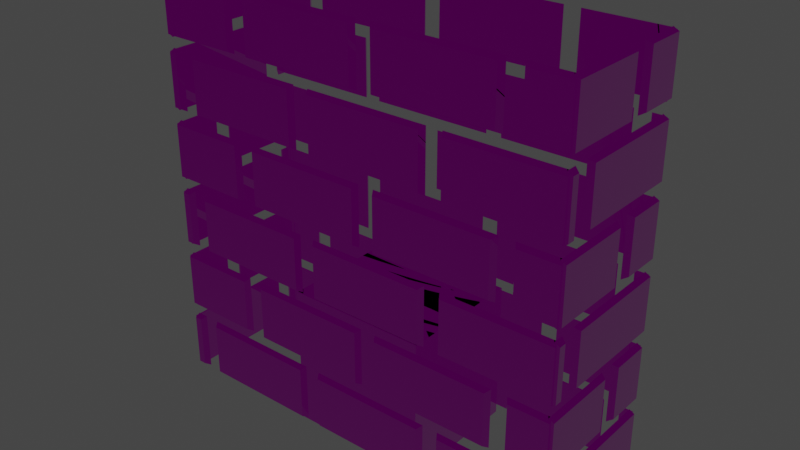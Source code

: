 # Source: secret_wall.blend  (saved by Blender 3.6.11; exported with 4.5.12 LTS)
import bpy
from mathutils import Matrix  # noqa: F401  (used for matrix-valued properties, if any)

bpy.ops.wm.read_factory_settings(use_empty=True)
scene = bpy.context.scene
scene.name = 'Scene'

# ---- collections
col_collection = bpy.data.collections.new('Collection'); scene.collection.children.link(col_collection)

# ---- images (referenced by path relative to the original .blend; pixels are not part of the script)
import os
ASSET_DIR = os.environ.get("B2B_ASSET_DIR", "")  # directory of the original .blend (textures are referenced by path, not embedded)
HERE = os.path.dirname(os.path.abspath(__file__))  # packed textures are extracted next to this script under _unpacked/

def load_image(name, relpath, width, height, colorspace="sRGB"):
    """Load a texture the original file referenced (path relative to the .blend, or extracted next to this script)."""
    p = next((c for c in (os.path.join(HERE, relpath), os.path.join(ASSET_DIR, relpath)) if relpath and os.path.exists(c)), "")
    if p:
        img = bpy.data.images.load(p, check_existing=True)
        img.name = name
    else:  # same state as the original file: an image datablock whose file is absent (Cycles renders it pink)
        img = bpy.data.images.new(name, width, height)
        img.source = "FILE"
        img.filepath = "//" + (relpath or name)
    img.colorspace_settings.name = colorspace
    return img
img_tileset1_diffuse_png = load_image('tileset1_diffuse.png', 'tileset1_diffuse.png', 1024, 1024, 'sRGB')
img_tileset1_occlusionroughnessmetallic_png = load_image('tileset1_occlusionRoughnessMetallic.png', 'tileset1_occlusionRoughnessMetallic.png', 1024, 1024, 'Linear Rec.709')
img_tileset1_normal_png = load_image('tileset1_normal.png', 'tileset1_normal.png', 1024, 1024, 'Linear Rec.709')

# ---- materials (node trees are filled in below, after node groups)
mat_material_002 = bpy.data.materials.new('Material.002')
mat_material_002.use_backface_culling = True
mat_material_002.use_transparent_shadow = False

# ---- material node trees
mat_material_002.use_nodes = True; mat_material_002.node_tree.nodes.clear()
_N = mat_material_002.node_tree.nodes; _L = mat_material_002.node_tree.links
n0 = _N.new('ShaderNodeBsdfPrincipled'); n0.name = 'Principled BSDF'; n0.location = (10, 300)
n0.distribution = 'GGX'
n0.subsurface_method = 'RANDOM_WALK_SKIN'
n0.inputs[3].default_value = 1.45
n0.inputs[27].default_value = (0.0, 0.0, 0.0, 1.0)
n0.inputs[28].default_value = 1.0
n1 = _N.new('ShaderNodeOutputMaterial'); n1.name = 'Material Output'; n1.location = (300, 300)
n2 = _N.new('ShaderNodeTexImage'); n2.name = 'Image Texture'; n2.location = (-500, 279)
n2.image = img_tileset1_diffuse_png
n3 = _N.new('ShaderNodeTexImage'); n3.name = 'Image Texture.001'; n3.location = (-817, -62)
n3.image = img_tileset1_occlusionroughnessmetallic_png
n4 = _N.new('ShaderNodeSeparateColor'); n4.name = 'Separate Color'; n4.location = (-366, -45)
n5 = _N.new('ShaderNodeTexImage'); n5.name = 'Image Texture.002'; n5.location = (-625, -388)
n5.image = img_tileset1_normal_png
n6 = _N.new('ShaderNodeNormalMap'); n6.name = 'Normal Map'; n6.location = (-220, -327)
_L.new(n0.outputs[0], n1.inputs[0])
_L.new(n2.outputs[0], n0.inputs[0])
_L.new(n3.outputs[0], n4.inputs[0])
_L.new(n4.outputs[1], n0.inputs[2])
_L.new(n4.outputs[2], n0.inputs[1])
_L.new(n6.outputs[0], n0.inputs[5])
_L.new(n5.outputs[0], n6.inputs[1])
n1.is_active_output = True

# ---- world
world_world = bpy.data.worlds.new('World'); scene.world = world_world
world_world.use_nodes = True; world_world.node_tree.nodes.clear()
_N = world_world.node_tree.nodes; _L = world_world.node_tree.links
n0 = _N.new('ShaderNodeOutputWorld'); n0.name = 'World Output'; n0.location = (300, 300)
n1 = _N.new('ShaderNodeBackground'); n1.name = 'Background'; n1.location = (10, 300)
n1.inputs[0].default_value = (0.05088, 0.05088, 0.05088, 1.0)
_L.new(n1.outputs[0], n0.inputs[0])
n0.is_active_output = True
world_world.color = (0.05088, 0.05088, 0.05088)
world_world.use_sun_shadow = False
world_world.sun_shadow_jitter_overblur = 0.0

# ---- meshes
me_plane_043 = bpy.data.meshes.new('Plane.043')
me_plane_043.from_pydata([(-0.5, 0.4552, -5.96e-08), (-0.5, -0.4552, -5.96e-08), (-0.5, 0.4552, 1.0), (-0.5, -0.4552, 1.0), (0.5, -0.4552, -1.192e-07), (0.5, -0.4552, 1.0), (0.5, 0.4552, -5.96e-08), (0.5, 0.4552, 1.0)], [], [(1, 3, 2, 0), (5, 3, 1, 4), (0, 2, 7, 6), (6, 7, 5, 4), (3, 5, 7, 2), (0, 6, 4, 1)])
_uv = me_plane_043.uv_layers.new(name='UVMap')
_uv.uv.foreach_set('vector', [0.2504, 0.8754, 0.2504, 0.9996, 0.3746, 0.9996, 0.3746, 0.8754, 0.3746, 0.9996, 0.2504, 0.9996, 0.2504, 0.8754, 0.3746, 0.8754, 0.2504, 0.8754, 0.2504, 0.9996, 0.3746, 0.9996, 0.3746, 0.8754, 0.3746, 0.8754, 0.3746, 0.9996, 0.2504, 0.9996, 0.2504, 0.8754, 0.2505, 0.8755, 0.3745, 0.8755, 0.3745, 0.9995, 0.2505, 0.9995, 0.2505, 0.9995, 0.3745, 0.9995, 0.3745, 0.8755, 0.2505, 0.8755])
me_plane_043.materials.append(mat_material_002)
me_plane_043.update()
me_plane_046 = bpy.data.meshes.new('Plane.046')
me_plane_046.from_pydata([(-1.481, 0.4214, 0.4597), (-1.481, 0.4214, 0.04027), (-1.519, 0.4455, 0.4388), (-1.519, 0.4455, 0.06124), (-1.481, 0.3086, 0.4597), (-1.481, 0.3086, 0.04027), (-1.519, 0.2845, 0.4388), (-1.519, 0.2845, 0.06124), (-1.481, -0.07865, 0.9598), (-1.481, -0.07865, 0.5402), (-1.519, -0.05447, 0.9388), (-1.519, -0.05447, 0.5612), (-1.481, -0.1914, 0.9598), (-1.481, -0.1914, 0.5402), (-1.519, -0.2155, 0.9388), (-1.519, -0.2155, 0.5612), (-1.481, -0.5, 0.04027), (-1.519, -0.5, 0.06124), (-1.519, -0.5, 0.3411), (-1.481, -0.5, 0.9598), (-1.519, -0.5, 0.9388), (-1.519, -0.5, 0.5612), (-1.481, -0.5, 0.5402), (-1.519, -0.5, 0.4388), (-1.481, -0.5, 0.4597), (-1.481, 0.5, 0.9598), (-1.481, 0.5, 0.5402), (-1.519, 0.5, 0.5612), (-1.519, 0.5, 0.9388), (-1.481, 0.5, 0.4597), (-1.519, 0.5, 0.4388), (-1.481, 0.5, 0.04027), (-1.519, 0.5, 0.06124), (-1.481, 0.4214, 1.46), (-1.481, 0.4214, 1.04), (-1.519, 0.4455, 1.439), (-1.519, 0.4455, 1.061), (-1.481, 0.3086, 1.46), (-1.481, 0.3086, 1.04), (-1.519, 0.2845, 1.439), (-1.519, 0.2845, 1.061), (-1.481, -0.07865, 1.96), (-1.481, -0.07865, 1.54), (-1.519, -0.05447, 1.939), (-1.519, -0.05447, 1.561), (-1.481, -0.1914, 1.96), (-1.481, -0.1914, 1.54), (-1.519, -0.2155, 1.939), (-1.519, -0.2155, 1.561), (-1.481, -0.5, 1.04), (-1.519, -0.5, 1.061), (-1.519, -0.5, 1.341), (-1.481, -0.5, 1.96), (-1.519, -0.5, 1.939), (-1.519, -0.5, 1.561), (-1.481, -0.5, 1.54), (-1.519, -0.5, 1.439), (-1.481, -0.5, 1.46), (-1.481, 0.5, 1.96), (-1.481, 0.5, 1.54), (-1.519, 0.5, 1.561), (-1.519, 0.5, 1.939), (-1.481, 0.5, 1.46), (-1.519, 0.5, 1.439), (-1.481, 0.5, 1.04), (-1.519, 0.5, 1.061), (-1.481, 0.4214, 2.46), (-1.481, 0.4214, 2.04), (-1.519, 0.4455, 2.439), (-1.519, 0.4455, 2.061), (-1.481, 0.3086, 2.46), (-1.481, 0.3086, 2.04), (-1.519, 0.2845, 2.439), (-1.519, 0.2845, 2.061), (-1.481, -0.07865, 2.96), (-1.481, -0.07865, 2.54), (-1.519, -0.05447, 2.939), (-1.519, -0.05447, 2.561), (-1.481, -0.1914, 2.96), (-1.481, -0.1914, 2.54), (-1.519, -0.2155, 2.939), (-1.519, -0.2155, 2.561), (-1.481, -0.5, 2.04), (-1.519, -0.5, 2.061), (-1.519, -0.5, 2.341), (-1.481, -0.5, 2.96), (-1.519, -0.5, 2.939), (-1.519, -0.5, 2.561), (-1.481, -0.5, 2.54), (-1.519, -0.5, 2.439), (-1.481, -0.5, 2.46), (-1.481, 0.5, 2.96), (-1.481, 0.5, 2.54), (-1.519, 0.5, 2.561), (-1.519, 0.5, 2.939), (-1.481, 0.5, 2.46), (-1.519, 0.5, 2.439), (-1.481, 0.5, 2.04), (-1.519, 0.5, 2.061), (-1.421, -0.4814, 0.4597), (-1.421, -0.4814, 0.04027), (-1.446, -0.5186, 0.4388), (-1.446, -0.5186, 0.06124), (-1.309, -0.4814, 0.4597), (-1.309, -0.4814, 0.04027), (-1.284, -0.5186, 0.4388), (-1.284, -0.5186, 0.06124), (-0.9214, -0.4814, 0.9598), (-0.9214, -0.4814, 0.5402), (-0.9455, -0.5186, 0.9388), (-0.9455, -0.5186, 0.5612), (-0.8086, -0.4814, 0.9598), (-0.8086, -0.4814, 0.5402), (-0.7845, -0.5186, 0.9388), (-0.7845, -0.5186, 0.5612), (-0.5, -0.5186, 0.06124), (-0.5, -0.5186, 0.3411), (-0.5, -0.5186, 0.5612), (-0.5, -0.4814, 0.5402), (-0.5, -0.4814, 0.4597), (-1.5, -0.4814, 0.9598), (-1.5, -0.4814, 0.5402), (-1.5, -0.5186, 0.5612), (-1.5, -0.5186, 0.9388), (-1.5, -0.4814, 0.4597), (-1.5, -0.5186, 0.4388), (-1.5, -0.4814, 0.04027), (-1.5, -0.5186, 0.06124), (-0.4214, -0.4814, 0.4597), (-0.4214, -0.4814, 0.04027), (-0.4455, -0.5186, 0.4388), (-0.4455, -0.5186, 0.06124), (-0.3086, -0.4814, 0.4597), (-0.3086, -0.4814, 0.04027), (-0.2845, -0.5186, 0.4388), (-0.2845, -0.5186, 0.06124), (0.07865, -0.4814, 0.9598), (0.07865, -0.4814, 0.5402), (0.05447, -0.5186, 0.9388), (0.05447, -0.5186, 0.5612), (0.1914, -0.4814, 0.9598), (0.1914, -0.4814, 0.5402), (0.2155, -0.5186, 0.9388), (0.2155, -0.5186, 0.5612), (0.5, -0.5186, 0.06124), (0.5, -0.5186, 0.3411), (0.5, -0.5186, 0.5612), (0.5, -0.4814, 0.5402), (0.5, -0.5186, 0.4388), (-0.5, -0.4814, 0.9598), (-0.5, -0.5186, 0.9388), (-0.5, -0.5186, 0.4388), (-0.5, -0.4814, 0.04027), (0.5786, -0.4814, 0.4597), (0.5786, -0.4814, 0.04027), (0.5545, -0.5186, 0.4388), (0.5545, -0.5186, 0.06124), (0.6914, -0.4814, 0.4597), (0.6914, -0.4814, 0.04027), (0.7155, -0.5186, 0.4388), (0.7155, -0.5186, 0.06124), (1.079, -0.4814, 0.9598), (1.079, -0.4814, 0.5402), (1.054, -0.5186, 0.9388), (1.054, -0.5186, 0.5612), (1.191, -0.4814, 0.9598), (1.191, -0.4814, 0.5402), (1.216, -0.5186, 0.9388), (1.216, -0.5186, 0.5612), (1.5, -0.4814, 0.04027), (1.5, -0.5186, 0.06124), (1.5, -0.5186, 0.3411), (1.5, -0.4814, 0.9598), (1.5, -0.5186, 0.9388), (1.5, -0.5186, 0.5612), (1.5, -0.4814, 0.5402), (1.5, -0.5186, 0.4388), (1.5, -0.4814, 0.4597), (0.5, -0.4814, 0.9598), (0.5, -0.5186, 0.9388), (0.5, -0.4814, 0.4597), (0.5, -0.4814, 0.04027), (-0.4214, -0.4814, 1.46), (-0.4214, -0.4814, 1.04), (-0.4455, -0.5186, 1.439), (-0.4455, -0.5186, 1.061), (-0.3086, -0.4814, 1.46), (-0.3086, -0.4814, 1.04), (-0.2845, -0.5186, 1.439), (-0.2845, -0.5186, 1.061), (0.07865, -0.4814, 1.96), (0.07865, -0.4814, 1.54), (0.05447, -0.5186, 1.939), (0.05447, -0.5186, 1.561), (0.1914, -0.4814, 1.96), (0.1914, -0.4814, 1.54), (0.2155, -0.5186, 1.939), (0.2155, -0.5186, 1.561), (0.5, -0.4814, 1.04), (0.5, -0.5186, 1.341), (0.5, -0.4814, 1.54), (-0.5, -0.4814, 1.96), (-0.5, -0.4814, 1.54), (-0.5, -0.5186, 1.939), (-0.5, -0.5186, 1.439), (-0.5, -0.4814, 1.04), (-1.421, -0.4814, 1.46), (-1.421, -0.4814, 1.04), (-1.446, -0.5186, 1.439), (-1.446, -0.5186, 1.061), (-1.309, -0.4814, 1.46), (-1.309, -0.4814, 1.04), (-1.284, -0.5186, 1.439), (-1.284, -0.5186, 1.061), (-0.9214, -0.4814, 1.96), (-0.9214, -0.4814, 1.54), (-0.9455, -0.5186, 1.939), (-0.9455, -0.5186, 1.561), (-0.8086, -0.4814, 1.96), (-0.8086, -0.4814, 1.54), (-0.7845, -0.5186, 1.939), (-0.7845, -0.5186, 1.561), (-0.5, -0.5186, 1.061), (-0.5, -0.5186, 1.341), (-0.5, -0.5186, 1.561), (-0.5, -0.4814, 1.46), (-1.5, -0.4814, 1.96), (-1.5, -0.4814, 1.54), (-1.5, -0.5186, 1.561), (-1.5, -0.5186, 1.939), (-1.5, -0.4814, 1.46), (-1.5, -0.5186, 1.439), (-1.5, -0.4814, 1.04), (-1.5, -0.5186, 1.061), (0.5786, -0.4814, 1.46), (0.5786, -0.4814, 1.04), (0.5545, -0.5186, 1.439), (0.5545, -0.5186, 1.061), (0.6914, -0.4814, 1.46), (0.6914, -0.4814, 1.04), (0.7155, -0.5186, 1.439), (0.7155, -0.5186, 1.061), (1.079, -0.4814, 1.96), (1.079, -0.4814, 1.54), (1.054, -0.5186, 1.939), (1.054, -0.5186, 1.561), (1.191, -0.4814, 1.96), (1.191, -0.4814, 1.54), (1.216, -0.5186, 1.939), (1.216, -0.5186, 1.561), (1.5, -0.4814, 1.04), (1.5, -0.5186, 1.061), (1.5, -0.5186, 1.341), (1.5, -0.4814, 1.96), (1.5, -0.5186, 1.939), (1.5, -0.5186, 1.561), (1.5, -0.4814, 1.54), (1.5, -0.5186, 1.439), (1.5, -0.4814, 1.46), (0.5, -0.4814, 1.96), (0.5, -0.5186, 1.561), (0.5, -0.5186, 1.939), (0.5, -0.4814, 1.46), (0.5, -0.5186, 1.439), (0.5, -0.5186, 1.061), (-0.4214, -0.4814, 2.46), (-0.4214, -0.4814, 2.04), (-0.4455, -0.5186, 2.439), (-0.4455, -0.5186, 2.061), (-0.3086, -0.4814, 2.46), (-0.3086, -0.4814, 2.04), (-0.2845, -0.5186, 2.439), (-0.2845, -0.5186, 2.061), (0.07865, -0.4814, 2.96), (0.07865, -0.4814, 2.54), (0.05447, -0.5186, 2.939), (0.05447, -0.5186, 2.561), (0.1914, -0.4814, 2.96), (0.1914, -0.4814, 2.54), (0.2155, -0.5186, 2.939), (0.2155, -0.5186, 2.561), (0.5, -0.5186, 2.061), (0.5, -0.5186, 2.341), (0.5, -0.4814, 2.96), (0.5, -0.5186, 2.939), (0.5, -0.5186, 2.439), (0.5, -0.4814, 2.46), (-0.5, -0.5186, 2.939), (-0.5, -0.4814, 2.46), (-0.5, -0.5186, 2.439), (-0.5, -0.4814, 2.04), (-1.421, -0.4814, 2.46), (-1.421, -0.4814, 2.04), (-1.446, -0.5186, 2.439), (-1.446, -0.5186, 2.061), (-1.309, -0.4814, 2.46), (-1.309, -0.4814, 2.04), (-1.284, -0.5186, 2.439), (-1.284, -0.5186, 2.061), (-0.9214, -0.4814, 2.96), (-0.9214, -0.4814, 2.54), (-0.9455, -0.5186, 2.939), (-0.9455, -0.5186, 2.561), (-0.8086, -0.4814, 2.96), (-0.8086, -0.4814, 2.54), (-0.7845, -0.5186, 2.939), (-0.7845, -0.5186, 2.561), (-0.5, -0.5186, 2.061), (-0.5, -0.5186, 2.341), (-0.5, -0.4814, 2.96), (-0.5, -0.5186, 2.561), (-0.5, -0.4814, 2.54), (-1.5, -0.4814, 2.96), (-1.5, -0.4814, 2.54), (-1.5, -0.5186, 2.561), (-1.5, -0.5186, 2.939), (-1.5, -0.4814, 2.46), (-1.5, -0.5186, 2.439), (-1.5, -0.4814, 2.04), (-1.5, -0.5186, 2.061), (0.5786, -0.4814, 2.46), (0.5786, -0.4814, 2.04), (0.5545, -0.5186, 2.439), (0.5545, -0.5186, 2.061), (0.6914, -0.4814, 2.46), (0.6914, -0.4814, 2.04), (0.7155, -0.5186, 2.439), (0.7155, -0.5186, 2.061), (1.079, -0.4814, 2.96), (1.079, -0.4814, 2.54), (1.054, -0.5186, 2.939), (1.054, -0.5186, 2.561), (1.191, -0.4814, 2.96), (1.191, -0.4814, 2.54), (1.216, -0.5186, 2.939), (1.216, -0.5186, 2.561), (1.5, -0.4814, 2.04), (1.5, -0.5186, 2.061), (1.5, -0.5186, 2.341), (1.5, -0.4814, 2.96), (1.5, -0.5186, 2.939), (1.5, -0.5186, 2.561), (1.5, -0.4814, 2.54), (1.5, -0.5186, 2.439), (1.5, -0.4814, 2.46), (0.5, -0.4814, 2.54), (0.5, -0.5186, 2.561), (0.5, -0.4814, 2.04), (-0.5786, 0.4814, 0.4597), (-0.5786, 0.4814, 0.04027), (-0.5545, 0.5186, 0.4388), (-0.5545, 0.5186, 0.06124), (-0.6914, 0.4814, 0.4597), (-0.6914, 0.4814, 0.04027), (-0.7155, 0.5186, 0.4388), (-0.7155, 0.5186, 0.06124), (-1.079, 0.4814, 0.9598), (-1.079, 0.4814, 0.5402), (-1.054, 0.5186, 0.9388), (-1.054, 0.5186, 0.5612), (-1.191, 0.4814, 0.9598), (-1.191, 0.4814, 0.5402), (-1.216, 0.5186, 0.9388), (-1.216, 0.5186, 0.5612), (-1.5, 0.4814, 0.04027), (-1.5, 0.5186, 0.06124), (-1.5, 0.5186, 0.3411), (-1.5, 0.4814, 0.9598), (-1.5, 0.5186, 0.9388), (-1.5, 0.5186, 0.5612), (-1.5, 0.4814, 0.5402), (-1.5, 0.5186, 0.4388), (-1.5, 0.4814, 0.4597), (0.4214, 0.4814, 0.4597), (0.4214, 0.4814, 0.04027), (0.4455, 0.5186, 0.4388), (0.4455, 0.5186, 0.06124), (0.3086, 0.4814, 0.4597), (0.3086, 0.4814, 0.04027), (0.2845, 0.5186, 0.4388), (0.2845, 0.5186, 0.06124), (-0.07865, 0.4814, 0.9598), (-0.07865, 0.4814, 0.5402), (-0.05447, 0.5186, 0.9388), (-0.05447, 0.5186, 0.5612), (-0.1914, 0.4814, 0.9598), (-0.1914, 0.4814, 0.5402), (-0.2155, 0.5186, 0.9388), (-0.2155, 0.5186, 0.5612), (-0.5, 0.4814, 0.04027), (-0.5, 0.5186, 0.06124), (-0.5, 0.5186, 0.3411), (-0.5, 0.4814, 0.9598), (-0.5, 0.5186, 0.9388), (-0.5, 0.5186, 0.5612), (-0.5, 0.4814, 0.5402), (-0.5, 0.5186, 0.4388), (-0.5, 0.4814, 0.4597), (0.5, 0.4814, 0.5402), (0.5, 0.5186, 0.9388), (0.5, 0.4814, 0.4597), (0.5, 0.4814, 0.04027), (1.421, 0.4814, 0.4597), (1.421, 0.4814, 0.04027), (1.446, 0.5186, 0.4388), (1.446, 0.5186, 0.06124), (1.309, 0.4814, 0.4597), (1.309, 0.4814, 0.04027), (1.284, 0.5186, 0.4388), (1.284, 0.5186, 0.06124), (0.9214, 0.4814, 0.9598), (0.9214, 0.4814, 0.5402), (0.9455, 0.5186, 0.9388), (0.9455, 0.5186, 0.5612), (0.8086, 0.4814, 0.9598), (0.8086, 0.4814, 0.5402), (0.7845, 0.5186, 0.9388), (0.7845, 0.5186, 0.5612), (0.5, 0.5186, 0.06124), (0.5, 0.5186, 0.3411), (0.5, 0.4814, 0.9598), (0.5, 0.5186, 0.5612), (0.5, 0.5186, 0.4388), (1.5, 0.4814, 0.9598), (1.5, 0.4814, 0.5402), (1.5, 0.5186, 0.5612), (1.5, 0.5186, 0.9388), (1.5, 0.4814, 0.4597), (1.5, 0.5186, 0.4388), (1.5, 0.4814, 0.04027), (1.5, 0.5186, 0.06124), (0.4214, 0.4814, 1.46), (0.4214, 0.4814, 1.04), (0.4455, 0.5186, 1.439), (0.4455, 0.5186, 1.061), (0.3086, 0.4814, 1.46), (0.3086, 0.4814, 1.04), (0.2845, 0.5186, 1.439), (0.2845, 0.5186, 1.061), (-0.07865, 0.4814, 1.96), (-0.07865, 0.4814, 1.54), (-0.05447, 0.5186, 1.939), (-0.05447, 0.5186, 1.561), (-0.1914, 0.4814, 1.96), (-0.1914, 0.4814, 1.54), (-0.2155, 0.5186, 1.939), (-0.2155, 0.5186, 1.561), (-0.5, 0.4814, 1.04), (-0.5, 0.5186, 1.061), (-0.5, 0.5186, 1.341), (-0.5, 0.4814, 1.96), (-0.5, 0.5186, 1.939), (-0.5, 0.5186, 1.561), (-0.5, 0.4814, 1.54), (-0.5, 0.5186, 1.439), (-0.5, 0.4814, 1.46), (0.5, 0.4814, 1.96), (0.5, 0.4814, 1.54), (0.5, 0.5186, 1.939), (0.5, 0.4814, 1.46), (0.5, 0.5186, 1.439), (1.421, 0.4814, 1.46), (1.421, 0.4814, 1.04), (1.446, 0.5186, 1.439), (1.446, 0.5186, 1.061), (1.309, 0.4814, 1.46), (1.309, 0.4814, 1.04), (1.284, 0.5186, 1.439), (1.284, 0.5186, 1.061), (0.9214, 0.4814, 1.96), (0.9214, 0.4814, 1.54), (0.9455, 0.5186, 1.939), (0.9455, 0.5186, 1.561), (0.8086, 0.4814, 1.96), (0.8086, 0.4814, 1.54), (0.7845, 0.5186, 1.939), (0.7845, 0.5186, 1.561), (0.5, 0.4814, 1.04), (0.5, 0.5186, 1.061), (0.5, 0.5186, 1.341), (0.5, 0.5186, 1.561), (1.5, 0.4814, 1.96), (1.5, 0.4814, 1.54), (1.5, 0.5186, 1.561), (1.5, 0.5186, 1.939), (1.5, 0.4814, 1.46), (1.5, 0.5186, 1.439), (1.5, 0.4814, 1.04), (1.5, 0.5186, 1.061), (-0.5786, 0.4814, 1.46), (-0.5786, 0.4814, 1.04), (-0.5545, 0.5186, 1.439), (-0.5545, 0.5186, 1.061), (-0.6914, 0.4814, 1.46), (-0.6914, 0.4814, 1.04), (-0.7155, 0.5186, 1.439), (-0.7155, 0.5186, 1.061), (-1.079, 0.4814, 1.96), (-1.079, 0.4814, 1.54), (-1.054, 0.5186, 1.939), (-1.054, 0.5186, 1.561), (-1.191, 0.4814, 1.96), (-1.191, 0.4814, 1.54), (-1.216, 0.5186, 1.939), (-1.216, 0.5186, 1.561), (-1.5, 0.4814, 1.04), (-1.5, 0.5186, 1.061), (-1.5, 0.5186, 1.341), (-1.5, 0.4814, 1.96), (-1.5, 0.5186, 1.939), (-1.5, 0.5186, 1.561), (-1.5, 0.4814, 1.54), (-1.5, 0.5186, 1.439), (-1.5, 0.4814, 1.46), (0.4214, 0.4814, 2.46), (0.4214, 0.4814, 2.04), (0.4455, 0.5186, 2.439), (0.4455, 0.5186, 2.061), (0.3086, 0.4814, 2.46), (0.3086, 0.4814, 2.04), (0.2845, 0.5186, 2.439), (0.2845, 0.5186, 2.061), (-0.07865, 0.4814, 2.96), (-0.07865, 0.4814, 2.54), (-0.05447, 0.5186, 2.939), (-0.05447, 0.5186, 2.561), (-0.1914, 0.4814, 2.96), (-0.1914, 0.4814, 2.54), (-0.2155, 0.5186, 2.939), (-0.2155, 0.5186, 2.561), (-0.5, 0.4814, 2.04), (-0.5, 0.5186, 2.061), (-0.5, 0.5186, 2.341), (-0.5, 0.4814, 2.96), (-0.5, 0.5186, 2.939), (-0.5, 0.5186, 2.561), (-0.5, 0.4814, 2.54), (-0.5, 0.5186, 2.439), (-0.5, 0.4814, 2.46), (0.5, 0.4814, 2.96), (0.5, 0.4814, 2.54), (0.5, 0.5186, 2.561), (0.5, 0.5186, 2.439), (1.421, 0.4814, 2.46), (1.421, 0.4814, 2.04), (1.446, 0.5186, 2.439), (1.446, 0.5186, 2.061), (1.309, 0.4814, 2.46), (1.309, 0.4814, 2.04), (1.284, 0.5186, 2.439), (1.284, 0.5186, 2.061), (0.9214, 0.4814, 2.96), (0.9214, 0.4814, 2.54), (0.9455, 0.5186, 2.939), (0.9455, 0.5186, 2.561), (0.8086, 0.4814, 2.96), (0.8086, 0.4814, 2.54), (0.7845, 0.5186, 2.939), (0.7845, 0.5186, 2.561), (0.5, 0.4814, 2.04), (0.5, 0.5186, 2.061), (0.5, 0.5186, 2.341), (0.5, 0.5186, 2.939), (0.5, 0.4814, 2.46), (1.5, 0.4814, 2.96), (1.5, 0.4814, 2.54), (1.5, 0.5186, 2.561), (1.5, 0.5186, 2.939), (1.5, 0.4814, 2.46), (1.5, 0.5186, 2.439), (1.5, 0.4814, 2.04), (1.5, 0.5186, 2.061), (-0.5786, 0.4814, 2.46), (-0.5786, 0.4814, 2.04), (-0.5545, 0.5186, 2.439), (-0.5545, 0.5186, 2.061), (-0.6914, 0.4814, 2.46), (-0.6914, 0.4814, 2.04), (-0.7155, 0.5186, 2.439), (-0.7155, 0.5186, 2.061), (-1.079, 0.4814, 2.96), (-1.079, 0.4814, 2.54), (-1.054, 0.5186, 2.939), (-1.054, 0.5186, 2.561), (-1.191, 0.4814, 2.96), (-1.191, 0.4814, 2.54), (-1.216, 0.5186, 2.939), (-1.216, 0.5186, 2.561), (-1.5, 0.4814, 2.04), (-1.5, 0.5186, 2.061), (-1.5, 0.5186, 2.341), (-1.5, 0.4814, 2.96), (-1.5, 0.5186, 2.939), (-1.5, 0.5186, 2.561), (-1.5, 0.4814, 2.54), (-1.5, 0.5186, 2.439), (-1.5, 0.4814, 2.46), (1.481, -0.4214, 0.4597), (1.481, -0.4214, 0.04027), (1.519, -0.4455, 0.4388), (1.519, -0.4455, 0.06124), (1.481, -0.3086, 0.4597), (1.481, -0.3086, 0.04027), (1.519, -0.2845, 0.4388), (1.519, -0.2845, 0.06124), (1.481, 0.07865, 0.9598), (1.481, 0.07865, 0.5402), (1.519, 0.05447, 0.9388), (1.519, 0.05447, 0.5612), (1.481, 0.1914, 0.9598), (1.481, 0.1914, 0.5402), (1.519, 0.2155, 0.9388), (1.519, 0.2155, 0.5612), (1.481, 0.5, 0.04027), (1.519, 0.5, 0.06124), (1.519, 0.5, 0.3411), (1.481, 0.5, 0.9598), (1.519, 0.5, 0.9388), (1.519, 0.5, 0.5612), (1.481, 0.5, 0.5402), (1.519, 0.5, 0.4388), (1.481, 0.5, 0.4597), (1.481, -0.5, 0.9598), (1.481, -0.5, 0.5402), (1.519, -0.5, 0.5612), (1.519, -0.5, 0.9388), (1.481, -0.5, 0.4597), (1.519, -0.5, 0.4388), (1.481, -0.5, 0.04027), (1.519, -0.5, 0.06124), (1.481, -0.4214, 1.46), (1.481, -0.4214, 1.04), (1.519, -0.4455, 1.439), (1.519, -0.4455, 1.061), (1.481, -0.3086, 1.46), (1.481, -0.3086, 1.04), (1.519, -0.2845, 1.439), (1.519, -0.2845, 1.061), (1.481, 0.07865, 1.96), (1.481, 0.07865, 1.54), (1.519, 0.05447, 1.939), (1.519, 0.05447, 1.561), (1.481, 0.1914, 1.96), (1.481, 0.1914, 1.54), (1.519, 0.2155, 1.939), (1.519, 0.2155, 1.561), (1.481, 0.5, 1.04), (1.519, 0.5, 1.061), (1.519, 0.5, 1.341), (1.481, 0.5, 1.96), (1.519, 0.5, 1.939), (1.519, 0.5, 1.561), (1.481, 0.5, 1.54), (1.519, 0.5, 1.439), (1.481, 0.5, 1.46), (1.481, -0.5, 1.96), (1.481, -0.5, 1.54), (1.519, -0.5, 1.561), (1.519, -0.5, 1.939), (1.481, -0.5, 1.46), (1.519, -0.5, 1.439), (1.481, -0.5, 1.04), (1.519, -0.5, 1.061), (1.481, -0.4214, 2.46), (1.481, -0.4214, 2.04), (1.519, -0.4455, 2.439), (1.519, -0.4455, 2.061), (1.481, -0.3086, 2.46), (1.481, -0.3086, 2.04), (1.519, -0.2845, 2.439), (1.519, -0.2845, 2.061), (1.481, 0.07865, 2.96), (1.481, 0.07865, 2.54), (1.519, 0.05447, 2.939), (1.519, 0.05447, 2.561), (1.481, 0.1914, 2.96), (1.481, 0.1914, 2.54), (1.519, 0.2155, 2.939), (1.519, 0.2155, 2.561), (1.481, 0.5, 2.04), (1.519, 0.5, 2.061), (1.519, 0.5, 2.341), (1.481, 0.5, 2.96), (1.519, 0.5, 2.939), (1.519, 0.5, 2.561), (1.481, 0.5, 2.54), (1.519, 0.5, 2.439), (1.481, 0.5, 2.46), (1.481, -0.5, 2.96), (1.481, -0.5, 2.54), (1.519, -0.5, 2.561), (1.519, -0.5, 2.939), (1.481, -0.5, 2.46), (1.519, -0.5, 2.439), (1.481, -0.5, 2.04), (1.519, -0.5, 2.061)], [], [(1, 0, 2, 3), (2, 0, 29, 30), (5, 4, 24, 16), (7, 6, 4, 5), (6, 7, 17, 18, 23), (4, 6, 23, 24), (9, 8, 10, 11), (11, 10, 28, 27), (8, 25, 28, 10), (13, 12, 19, 22), (15, 14, 12, 13), (14, 15, 21, 20), (12, 14, 20, 19), (32, 30, 29, 31), (27, 28, 25, 26), (22, 21, 15, 13), (30, 32, 3, 2), (26, 25, 8, 9), (32, 31, 1, 3), (27, 26, 9, 11), (16, 24, 23, 18, 17), (22, 19, 20, 21), (31, 29, 0, 1), (16, 17, 7, 5), (34, 33, 35, 36), (35, 33, 62, 63), (38, 37, 57, 49), (40, 39, 37, 38), (39, 40, 50, 51, 56), (37, 39, 56, 57), (42, 41, 43, 44), (44, 43, 61, 60), (41, 58, 61, 43), (46, 45, 52, 55), (48, 47, 45, 46), (47, 48, 54, 53), (45, 47, 53, 52), (65, 63, 62, 64), (60, 61, 58, 59), (55, 54, 48, 46), (63, 65, 36, 35), (59, 58, 41, 42), (65, 64, 34, 36), (60, 59, 42, 44), (49, 57, 56, 51, 50), (55, 52, 53, 54), (64, 62, 33, 34), (49, 50, 40, 38), (67, 66, 68, 69), (68, 66, 95, 96), (71, 70, 90, 82), (73, 72, 70, 71), (72, 73, 83, 84, 89), (70, 72, 89, 90), (75, 74, 76, 77), (77, 76, 94, 93), (74, 91, 94, 76), (79, 78, 85, 88), (81, 80, 78, 79), (80, 81, 87, 86), (78, 80, 86, 85), (98, 96, 95, 97), (93, 94, 91, 92), (88, 87, 81, 79), (96, 98, 69, 68), (92, 91, 74, 75), (98, 97, 67, 69), (93, 92, 75, 77), (82, 90, 89, 84, 83), (88, 85, 86, 87), (97, 95, 66, 67), (82, 83, 73, 71), (100, 99, 101, 102), (101, 99, 124, 125), (104, 103, 119, 152), (106, 105, 103, 104), (105, 106, 115, 116, 151), (103, 105, 151, 119), (108, 107, 109, 110), (110, 109, 123, 122), (107, 120, 123, 109), (112, 111, 149, 118), (114, 113, 111, 112), (113, 114, 117, 150), (111, 113, 150, 149), (127, 125, 124, 126), (122, 123, 120, 121), (118, 117, 114, 112), (125, 127, 102, 101), (121, 120, 107, 108), (127, 126, 100, 102), (122, 121, 108, 110), (152, 119, 151, 116, 115), (118, 149, 150, 117), (126, 124, 99, 100), (152, 115, 106, 104), (129, 128, 130, 131), (130, 128, 119, 151), (133, 132, 180, 181), (135, 134, 132, 133), (134, 135, 144, 145, 148), (132, 134, 148, 180), (137, 136, 138, 139), (139, 138, 150, 117), (136, 149, 150, 138), (141, 140, 178, 147), (143, 142, 140, 141), (142, 143, 146, 179), (140, 142, 179, 178), (115, 151, 119, 152), (147, 146, 143, 141), (151, 115, 131, 130), (118, 149, 136, 137), (115, 152, 129, 131), (117, 118, 137, 139), (181, 180, 148, 145, 144), (147, 178, 179, 146), (152, 119, 128, 129), (181, 144, 135, 133), (154, 153, 155, 156), (155, 153, 180, 148), (158, 157, 177, 169), (160, 159, 157, 158), (159, 160, 170, 171, 176), (157, 159, 176, 177), (162, 161, 163, 164), (164, 163, 179, 146), (161, 178, 179, 163), (166, 165, 172, 175), (168, 167, 165, 166), (167, 168, 174, 173), (165, 167, 173, 172), (144, 148, 180, 181), (175, 174, 168, 166), (148, 144, 156, 155), (147, 178, 161, 162), (144, 181, 154, 156), (146, 147, 162, 164), (169, 177, 176, 171, 170), (175, 172, 173, 174), (181, 180, 153, 154), (169, 170, 160, 158), (183, 182, 184, 185), (184, 182, 225, 204), (187, 186, 262, 198), (189, 188, 186, 187), (188, 189, 264, 199, 263), (186, 188, 263, 262), (191, 190, 192, 193), (193, 192, 203, 224), (190, 201, 203, 192), (195, 194, 259, 200), (197, 196, 194, 195), (196, 197, 260, 261), (194, 196, 261, 259), (222, 204, 225, 205), (224, 203, 201, 202), (200, 260, 197, 195), (204, 222, 185, 184), (202, 201, 190, 191), (222, 205, 183, 185), (224, 202, 191, 193), (198, 262, 263, 199, 264), (200, 259, 261, 260), (205, 225, 182, 183), (198, 264, 189, 187), (207, 206, 208, 209), (208, 206, 230, 231), (211, 210, 225, 205), (213, 212, 210, 211), (212, 213, 222, 223, 204), (210, 212, 204, 225), (215, 214, 216, 217), (217, 216, 229, 228), (214, 226, 229, 216), (219, 218, 201, 202), (221, 220, 218, 219), (220, 221, 224, 203), (218, 220, 203, 201), (233, 231, 230, 232), (228, 229, 226, 227), (202, 224, 221, 219), (231, 233, 209, 208), (227, 226, 214, 215), (233, 232, 207, 209), (228, 227, 215, 217), (205, 225, 204, 223, 222), (232, 230, 206, 207), (205, 222, 213, 211), (235, 234, 236, 237), (236, 234, 262, 263), (239, 238, 258, 250), (241, 240, 238, 239), (240, 241, 251, 252, 257), (238, 240, 257, 258), (243, 242, 244, 245), (245, 244, 261, 260), (242, 259, 261, 244), (247, 246, 253, 256), (249, 248, 246, 247), (248, 249, 255, 254), (246, 248, 254, 253), (264, 263, 262, 198), (256, 255, 249, 247), (263, 264, 237, 236), (200, 259, 242, 243), (264, 198, 235, 237), (260, 200, 243, 245), (250, 258, 257, 252, 251), (256, 253, 254, 255), (198, 262, 234, 235), (250, 251, 241, 239), (266, 265, 267, 268), (267, 265, 288, 289), (270, 269, 286, 347), (272, 271, 269, 270), (271, 272, 281, 282, 285), (269, 271, 285, 286), (274, 273, 275, 276), (276, 275, 287, 310), (273, 309, 287, 275), (278, 277, 283, 345), (280, 279, 277, 278), (279, 280, 346, 284), (277, 279, 284, 283), (307, 289, 288, 290), (310, 287, 309, 311), (345, 346, 280, 278), (289, 307, 268, 267), (311, 309, 273, 274), (307, 290, 266, 268), (310, 311, 274, 276), (347, 286, 285, 282, 281), (345, 283, 284, 346), (290, 288, 265, 266), (347, 281, 272, 270), (292, 291, 293, 294), (293, 291, 316, 317), (296, 295, 288, 290), (298, 297, 295, 296), (297, 298, 307, 308, 289), (295, 297, 289, 288), (300, 299, 301, 302), (302, 301, 315, 314), (299, 312, 315, 301), (304, 303, 309, 311), (306, 305, 303, 304), (305, 306, 310, 287), (303, 305, 287, 309), (319, 317, 316, 318), (314, 315, 312, 313), (311, 310, 306, 304), (317, 319, 294, 293), (313, 312, 299, 300), (319, 318, 292, 294), (314, 313, 300, 302), (290, 288, 289, 308, 307), (318, 316, 291, 292), (290, 307, 298, 296), (321, 320, 322, 323), (322, 320, 286, 285), (325, 324, 344, 336), (327, 326, 324, 325), (326, 327, 337, 338, 343), (324, 326, 343, 344), (329, 328, 330, 331), (331, 330, 284, 346), (328, 283, 284, 330), (333, 332, 339, 342), (335, 334, 332, 333), (334, 335, 341, 340), (332, 334, 340, 339), (281, 285, 286, 347), (342, 341, 335, 333), (285, 281, 323, 322), (345, 283, 328, 329), (281, 347, 321, 323), (346, 345, 329, 331), (336, 344, 343, 338, 337), (342, 339, 340, 341), (347, 286, 320, 321), (336, 337, 327, 325), (349, 348, 350, 351), (350, 348, 397, 396), (353, 352, 372, 364), (355, 354, 352, 353), (354, 355, 365, 366, 371), (352, 354, 371, 372), (357, 356, 358, 359), (359, 358, 393, 394), (356, 392, 393, 358), (361, 360, 367, 370), (363, 362, 360, 361), (362, 363, 369, 368), (360, 362, 368, 367), (390, 396, 397, 389), (370, 369, 363, 361), (396, 390, 351, 350), (395, 392, 356, 357), (390, 389, 349, 351), (394, 395, 357, 359), (364, 372, 371, 366, 365), (370, 367, 368, 369), (389, 397, 348, 349), (364, 365, 355, 353), (374, 373, 375, 376), (375, 373, 400, 422), (378, 377, 397, 389), (380, 379, 377, 378), (379, 380, 390, 391, 396), (377, 379, 396, 397), (382, 381, 383, 384), (384, 383, 399, 421), (381, 420, 399, 383), (386, 385, 392, 395), (388, 387, 385, 386), (387, 388, 394, 393), (385, 387, 393, 392), (418, 422, 400, 401), (421, 399, 420, 398), (395, 394, 388, 386), (422, 418, 376, 375), (398, 420, 381, 382), (418, 401, 374, 376), (421, 398, 382, 384), (389, 397, 396, 391, 390), (395, 392, 393, 394), (401, 400, 373, 374), (389, 390, 380, 378), (403, 402, 404, 405), (404, 402, 427, 428), (407, 406, 400, 401), (409, 408, 406, 407), (408, 409, 418, 419, 422), (406, 408, 422, 400), (411, 410, 412, 413), (413, 412, 426, 425), (410, 423, 426, 412), (415, 414, 420, 398), (417, 416, 414, 415), (416, 417, 421, 399), (414, 416, 399, 420), (430, 428, 427, 429), (425, 426, 423, 424), (398, 421, 417, 415), (428, 430, 405, 404), (424, 423, 410, 411), (430, 429, 403, 405), (425, 424, 411, 413), (401, 400, 422, 419, 418), (429, 427, 402, 403), (401, 418, 409, 407), (432, 431, 433, 434), (433, 431, 459, 460), (436, 435, 455, 447), (438, 437, 435, 436), (437, 438, 448, 449, 454), (435, 437, 454, 455), (440, 439, 441, 442), (442, 441, 458, 480), (439, 456, 458, 441), (444, 443, 450, 453), (446, 445, 443, 444), (445, 446, 452, 451), (443, 445, 451, 450), (478, 460, 459, 477), (480, 458, 456, 457), (453, 452, 446, 444), (460, 478, 434, 433), (457, 456, 439, 440), (478, 477, 432, 434), (480, 457, 440, 442), (447, 455, 454, 449, 448), (453, 450, 451, 452), (477, 459, 431, 432), (447, 448, 438, 436), (462, 461, 463, 464), (463, 461, 485, 486), (466, 465, 459, 477), (468, 467, 465, 466), (467, 468, 478, 479, 460), (465, 467, 460, 459), (470, 469, 471, 472), (472, 471, 484, 483), (469, 481, 484, 471), (474, 473, 456, 457), (476, 475, 473, 474), (475, 476, 480, 458), (473, 475, 458, 456), (488, 486, 485, 487), (483, 484, 481, 482), (457, 480, 476, 474), (486, 488, 464, 463), (482, 481, 469, 470), (488, 487, 462, 464), (483, 482, 470, 472), (477, 459, 460, 479, 478), (487, 485, 461, 462), (477, 478, 468, 466), (490, 489, 491, 492), (491, 489, 455, 454), (494, 493, 513, 505), (496, 495, 493, 494), (495, 496, 506, 507, 512), (493, 495, 512, 513), (498, 497, 499, 500), (500, 499, 451, 452), (497, 450, 451, 499), (502, 501, 508, 511), (504, 503, 501, 502), (503, 504, 510, 509), (501, 503, 509, 508), (448, 454, 455, 447), (511, 510, 504, 502), (454, 448, 492, 491), (453, 450, 497, 498), (448, 447, 490, 492), (452, 453, 498, 500), (505, 513, 512, 507, 506), (511, 508, 509, 510), (447, 455, 489, 490), (505, 506, 496, 494), (515, 514, 516, 517), (516, 514, 563, 542), (519, 518, 538, 530), (521, 520, 518, 519), (520, 521, 531, 532, 537), (518, 520, 537, 538), (523, 522, 524, 525), (525, 524, 562, 541), (522, 539, 562, 524), (527, 526, 533, 536), (529, 528, 526, 527), (528, 529, 535, 534), (526, 528, 534, 533), (560, 542, 563, 559), (541, 562, 539, 540), (536, 535, 529, 527), (542, 560, 517, 516), (540, 539, 522, 523), (560, 559, 515, 517), (541, 540, 523, 525), (530, 538, 537, 532, 531), (536, 533, 534, 535), (559, 563, 514, 515), (530, 531, 521, 519), (544, 543, 545, 546), (545, 543, 568, 569), (548, 547, 563, 559), (550, 549, 547, 548), (549, 550, 560, 561, 542), (547, 549, 542, 563), (552, 551, 553, 554), (554, 553, 567, 566), (551, 564, 567, 553), (556, 555, 539, 540), (558, 557, 555, 556), (557, 558, 541, 562), (555, 557, 562, 539), (571, 569, 568, 570), (566, 567, 564, 565), (540, 541, 558, 556), (569, 571, 546, 545), (565, 564, 551, 552), (571, 570, 544, 546), (566, 565, 552, 554), (559, 563, 542, 561, 560), (570, 568, 543, 544), (559, 560, 550, 548), (573, 572, 574, 575), (574, 572, 538, 537), (577, 576, 596, 588), (579, 578, 576, 577), (578, 579, 589, 590, 595), (576, 578, 595, 596), (581, 580, 582, 583), (583, 582, 534, 535), (580, 533, 534, 582), (585, 584, 591, 594), (587, 586, 584, 585), (586, 587, 593, 592), (584, 586, 592, 591), (531, 537, 538, 530), (594, 593, 587, 585), (537, 531, 575, 574), (536, 533, 580, 581), (531, 530, 573, 575), (535, 536, 581, 583), (588, 596, 595, 590, 589), (594, 591, 592, 593), (530, 538, 572, 573), (588, 589, 579, 577), (598, 597, 599, 600), (599, 597, 626, 627), (602, 601, 621, 613), (604, 603, 601, 602), (603, 604, 614, 615, 620), (601, 603, 620, 621), (606, 605, 607, 608), (608, 607, 625, 624), (605, 622, 625, 607), (610, 609, 616, 619), (612, 611, 609, 610), (611, 612, 618, 617), (609, 611, 617, 616), (629, 627, 626, 628), (624, 625, 622, 623), (619, 618, 612, 610), (627, 629, 600, 599), (623, 622, 605, 606), (629, 628, 598, 600), (624, 623, 606, 608), (613, 621, 620, 615, 614), (619, 616, 617, 618), (628, 626, 597, 598), (613, 614, 604, 602), (631, 630, 632, 633), (632, 630, 659, 660), (635, 634, 654, 646), (637, 636, 634, 635), (636, 637, 647, 648, 653), (634, 636, 653, 654), (639, 638, 640, 641), (641, 640, 658, 657), (638, 655, 658, 640), (643, 642, 649, 652), (645, 644, 642, 643), (644, 645, 651, 650), (642, 644, 650, 649), (662, 660, 659, 661), (657, 658, 655, 656), (652, 651, 645, 643), (660, 662, 633, 632), (656, 655, 638, 639), (662, 661, 631, 633), (657, 656, 639, 641), (646, 654, 653, 648, 647), (652, 649, 650, 651), (661, 659, 630, 631), (646, 647, 637, 635), (664, 663, 665, 666), (665, 663, 692, 693), (668, 667, 687, 679), (670, 669, 667, 668), (669, 670, 680, 681, 686), (667, 669, 686, 687), (672, 671, 673, 674), (674, 673, 691, 690), (671, 688, 691, 673), (676, 675, 682, 685), (678, 677, 675, 676), (677, 678, 684, 683), (675, 677, 683, 682), (695, 693, 692, 694), (690, 691, 688, 689), (685, 684, 678, 676), (693, 695, 666, 665), (689, 688, 671, 672), (695, 694, 664, 666), (690, 689, 672, 674), (679, 687, 686, 681, 680), (685, 682, 683, 684), (694, 692, 663, 664), (679, 680, 670, 668)])
_uv = me_plane_046.uv_layers.new(name='UVMap')
_uv.uv.foreach_set('vector', [-0.9814, 0.5403, -0.9814, 0.9597, -1.019, 0.9388, -1.019, 0.5612, -1.019, 0.9455, -0.9814, 0.9214, -0.9814, 1.0, -1.019, 1.0, 0.8086, 0.5403, 0.8086, 0.9597, -1.788e-07, 0.9597, -1.788e-07, 0.5403, -1.019, 0.5612, -1.019, 0.9388, -0.9814, 0.9597, -0.9814, 0.5403, 0.7845, 0.9388, 0.7845, 0.5612, -1.788e-07, 0.5612, -1.788e-07, 0.8411, -1.788e-07, 0.9388, -0.9814, 0.8086, -1.019, 0.7845, -1.019, -1.788e-07, -0.9814, -1.788e-07, -0.9814, 1.04, -0.9814, 1.46, -1.019, 1.439, -1.019, 1.061, 0.4455, 1.061, 0.4455, 1.439, 1.0, 1.439, 1.0, 1.061, -0.9814, 0.4214, -0.9814, 1.0, -1.019, 1.0, -1.019, 0.4455, 0.3086, 1.04, 0.3086, 1.46, -1.788e-07, 1.46, -1.788e-07, 1.04, -1.019, 1.061, -1.019, 1.439, -0.9814, 1.46, -0.9814, 1.04, 0.2845, 1.439, 0.2845, 1.061, -1.788e-07, 1.061, -1.788e-07, 1.439, -0.9814, 0.3086, -1.019, 0.2845, -1.019, -1.788e-07, -0.9814, -1.788e-07, -1.019, 0.5612, -1.019, 0.9388, -0.9814, 0.9597, -0.9814, 0.5403, -1.019, 1.061, -1.019, 1.439, -0.9814, 1.46, -0.9814, 1.04, -0.9814, -1.788e-07, -1.019, -1.788e-07, -1.019, 0.2845, -0.9814, 0.3086, 1.0, 0.9388, 1.0, 0.5612, 0.9455, 0.5612, 0.9455, 0.9388, 1.0, 1.04, 1.0, 1.46, 0.4214, 1.46, 0.4214, 1.04, -1.019, 1.0, -0.9814, 1.0, -0.9814, 0.9214, -1.019, 0.9455, -1.019, 1.0, -0.9814, 1.0, -0.9814, 0.4214, -1.019, 0.4455, -0.9814, 0.5403, -0.9814, 0.9597, -1.019, 0.9388, -1.019, 0.8411, -1.019, 0.5612, -0.9814, 1.04, -0.9814, 1.46, -1.019, 1.439, -1.019, 1.061, 1.0, 0.5403, 1.0, 0.9597, 0.9214, 0.9597, 0.9214, 0.5403, -0.9814, -1.788e-07, -1.019, -1.788e-07, -1.019, 0.7845, -0.9814, 0.8086, -0.9814, 1.54, -0.9814, 1.96, -1.019, 1.939, -1.019, 1.561, -1.019, 0.9455, -0.9814, 0.9214, -0.9814, 1.0, -1.019, 1.0, 0.8086, 1.54, 0.8086, 1.96, -1.788e-07, 1.96, -1.788e-07, 1.54, -1.019, 1.561, -1.019, 1.939, -0.9814, 1.96, -0.9814, 1.54, 0.7845, 1.939, 0.7845, 1.561, -1.788e-07, 1.561, -1.788e-07, 1.841, -1.788e-07, 1.939, -0.9814, 0.8086, -1.019, 0.7845, -1.019, -1.788e-07, -0.9814, -1.788e-07, -0.9814, 2.04, -0.9814, 2.46, -1.019, 2.439, -1.019, 2.061, 0.4455, 2.061, 0.4455, 2.439, 1.0, 2.439, 1.0, 2.061, -0.9814, 0.4214, -0.9814, 1.0, -1.019, 1.0, -1.019, 0.4455, 0.3086, 2.04, 0.3086, 2.46, -1.788e-07, 2.46, -1.788e-07, 2.04, -1.019, 2.061, -1.019, 2.439, -0.9814, 2.46, -0.9814, 2.04, 0.2845, 2.439, 0.2845, 2.061, -1.788e-07, 2.061, -1.788e-07, 2.439, -0.9814, 0.3086, -1.019, 0.2845, -1.019, -1.788e-07, -0.9814, -1.788e-07, -1.019, 1.561, -1.019, 1.939, -0.9814, 1.96, -0.9814, 1.54, -1.019, 2.061, -1.019, 2.439, -0.9814, 2.46, -0.9814, 2.04, -0.9814, -1.788e-07, -1.019, -1.788e-07, -1.019, 0.2845, -0.9814, 0.3086, 1.0, 1.939, 1.0, 1.561, 0.9455, 1.561, 0.9455, 1.939, 1.0, 2.04, 1.0, 2.46, 0.4214, 2.46, 0.4214, 2.04, -1.019, 1.0, -0.9814, 1.0, -0.9814, 0.9214, -1.019, 0.9455, -1.019, 1.0, -0.9814, 1.0, -0.9814, 0.4214, -1.019, 0.4455, -0.9814, 1.54, -0.9814, 1.96, -1.019, 1.939, -1.019, 1.841, -1.019, 1.561, -0.9814, 2.04, -0.9814, 2.46, -1.019, 2.439, -1.019, 2.061, 1.0, 1.54, 1.0, 1.96, 0.9214, 1.96, 0.9214, 1.54, -0.9814, -1.788e-07, -1.019, -1.788e-07, -1.019, 0.7845, -0.9814, 0.8086, -0.9814, 2.54, -0.9814, 2.96, -1.019, 2.939, -1.019, 2.561, -1.019, 0.9455, -0.9814, 0.9214, -0.9814, 1.0, -1.019, 1.0, 0.8086, 2.54, 0.8086, 2.96, -1.788e-07, 2.96, -1.788e-07, 2.54, -1.019, 2.561, -1.019, 2.939, -0.9814, 2.96, -0.9814, 2.54, 0.7845, 2.939, 0.7845, 2.561, -1.788e-07, 2.561, -1.788e-07, 2.841, -1.788e-07, 2.939, -0.9814, 0.8086, -1.019, 0.7845, -1.019, -1.788e-07, -0.9814, -1.788e-07, -0.9814, 3.04, -0.9814, 3.46, -1.019, 3.439, -1.019, 3.061, 0.4455, 3.061, 0.4455, 3.439, 1.0, 3.439, 1.0, 3.061, -0.9814, 0.4214, -0.9814, 1.0, -1.019, 1.0, -1.019, 0.4455, 0.3086, 3.04, 0.3086, 3.46, -1.788e-07, 3.46, -1.788e-07, 3.04, -1.019, 3.061, -1.019, 3.439, -0.9814, 3.46, -0.9814, 3.04, 0.2845, 3.439, 0.2845, 3.061, -1.788e-07, 3.061, -1.788e-07, 3.439, -0.9814, 0.3086, -1.019, 0.2845, -1.019, -1.788e-07, -0.9814, -1.788e-07, -1.019, 2.561, -1.019, 2.939, -0.9814, 2.96, -0.9814, 2.54, -1.019, 3.061, -1.019, 3.439, -0.9814, 3.46, -0.9814, 3.04, -0.9814, -1.788e-07, -1.019, -1.788e-07, -1.019, 0.2845, -0.9814, 0.3086, 1.0, 2.939, 1.0, 2.561, 0.9455, 2.561, 0.9455, 2.939, 1.0, 3.04, 1.0, 3.46, 0.4214, 3.46, 0.4214, 3.04, -1.019, 1.0, -0.9814, 1.0, -0.9814, 0.9214, -1.019, 0.9455, -1.019, 1.0, -0.9814, 1.0, -0.9814, 0.4214, -1.019, 0.4455, -0.9814, 2.54, -0.9814, 2.96, -1.019, 2.939, -1.019, 2.841, -1.019, 2.561, -0.9814, 3.04, -0.9814, 3.46, -1.019, 3.439, -1.019, 3.061, 1.0, 2.54, 1.0, 2.96, 0.9214, 2.96, 0.9214, 2.54, -0.9814, -1.788e-07, -1.019, -1.788e-07, -1.019, 0.7845, -0.9814, 0.8086, 0.01864, 0.5403, 0.01864, 0.9597, -0.01864, 0.9388, -0.01864, 0.5612, -0.9455, -0.01864, -0.9214, 0.01864, -1.0, 0.01864, -1.0, -0.01864, -0.8086, 0.5403, -0.8086, 0.9597, 0.0, 0.9597, 0.0, 0.5403, -0.01864, 0.5612, -0.01864, 0.9388, 0.01864, 0.9597, 0.01864, 0.5403, -0.7845, 0.9388, -0.7845, 0.5612, 0.0, 0.5612, 0.0, 0.8411, 0.0, 0.9388, -0.8086, 0.01864, -0.7845, -0.01864, 0.0, -0.01864, 0.0, 0.01864, 0.01864, 1.04, 0.01864, 1.46, -0.01864, 1.439, -0.01864, 1.061, -0.4455, 1.061, -0.4455, 1.439, -1.0, 1.439, -1.0, 1.061, -0.4214, 0.01864, -1.0, 0.01864, -1.0, -0.01864, -0.4455, -0.01864, -0.3086, 1.04, -0.3086, 1.46, 0.0, 1.46, 0.0, 1.04, -0.01864, 1.061, -0.01864, 1.439, 0.01864, 1.46, 0.01864, 1.04, -0.2845, 1.439, -0.2845, 1.061, 0.0, 1.061, 0.0, 1.439, -0.3086, 0.01864, -0.2845, -0.01864, 0.0, -0.01864, 0.0, 0.01864, -0.01864, 0.5612, -0.01864, 0.9388, 0.01864, 0.9597, 0.01864, 0.5403, -0.01864, 1.061, -0.01864, 1.439, 0.01864, 1.46, 0.01864, 1.04, 0.0, 0.01864, 0.0, -0.01864, -0.2845, -0.01864, -0.3086, 0.01864, -1.0, 0.9388, -1.0, 0.5612, -0.9455, 0.5612, -0.9455, 0.9388, -1.0, 1.04, -1.0, 1.46, -0.4214, 1.46, -0.4214, 1.04, -1.0, -0.01864, -1.0, 0.01864, -0.9214, 0.01864, -0.9455, -0.01864, -1.0, -0.01864, -1.0, 0.01864, -0.4214, 0.01864, -0.4455, -0.01864, 0.01864, 0.5403, 0.01864, 0.9597, -0.01864, 0.9388, -0.01864, 0.8411, -0.01864, 0.5612, 0.01864, 1.04, 0.01864, 1.46, -0.01864, 1.439, -0.01864, 1.061, -1.0, 0.5403, -1.0, 0.9597, -0.9214, 0.9597, -0.9214, 0.5403, 0.0, 0.01864, 0.0, -0.01864, -0.7845, -0.01864, -0.8086, 0.01864, 0.01864, 0.5403, 0.01864, 0.9597, -0.01864, 0.9388, -0.01864, 0.5612, 0.05447, -0.01864, 0.07865, 0.01864, 0.0, 0.01864, 0.0, -0.01864, 0.1914, 0.5403, 0.1914, 0.9597, 1.0, 0.9597, 1.0, 0.5403, -0.01864, 0.5612, -0.01864, 0.9388, 0.01864, 0.9597, 0.01864, 0.5403, 0.2155, 0.9388, 0.2155, 0.5612, 1.0, 0.5612, 1.0, 0.8411, 1.0, 0.9388, 0.1914, 0.01864, 0.2155, -0.01864, 1.0, -0.01864, 1.0, 0.01864, 0.01864, 1.04, 0.01864, 1.46, -0.01864, 1.439, -0.01864, 1.061, 0.5545, 1.061, 0.5545, 1.439, 0.0, 1.439, 0.0, 1.061, 0.5786, 0.01864, 0.0, 0.01864, 0.0, -0.01864, 0.5545, -0.01864, 0.6914, 1.04, 0.6914, 1.46, 1.0, 1.46, 1.0, 1.04, -0.01864, 1.061, -0.01864, 1.439, 0.01864, 1.46, 0.01864, 1.04, 0.7155, 1.439, 0.7155, 1.061, 1.0, 1.061, 1.0, 1.439, 0.6914, 0.01864, 0.7155, -0.01864, 1.0, -0.01864, 1.0, 0.01864, -0.01864, 0.5612, -0.01864, 0.9388, 0.01864, 0.9597, 0.01864, 0.5403, 1.0, 0.01864, 1.0, -0.01864, 0.7155, -0.01864, 0.6914, 0.01864, 0.0, 0.9388, 0.0, 0.5612, 0.05447, 0.5612, 0.05447, 0.9388, 0.0, 1.04, 0.0, 1.46, 0.5786, 1.46, 0.5786, 1.04, 0.0, -0.01864, 0.0, 0.01864, 0.07865, 0.01864, 0.05447, -0.01864, 0.0, -0.01864, 0.0, 0.01864, 0.5786, 0.01864, 0.5545, -0.01864, 0.01864, 0.5403, 0.01864, 0.9597, -0.01864, 0.9388, -0.01864, 0.8411, -0.01864, 0.5612, 0.01864, 1.04, 0.01864, 1.46, -0.01864, 1.439, -0.01864, 1.061, 0.0, 0.5403, 0.0, 0.9597, 0.07865, 0.9597, 0.07865, 0.5403, 1.0, 0.01864, 1.0, -0.01864, 0.2155, -0.01864, 0.1914, 0.01864, 0.01864, 0.5403, 0.01864, 0.9597, -0.01864, 0.9388, -0.01864, 0.5612, 1.054, -0.01864, 1.079, 0.01864, 1.0, 0.01864, 1.0, -0.01864, 1.191, 0.5403, 1.191, 0.9597, 2.0, 0.9597, 2.0, 0.5403, -0.01864, 0.5612, -0.01864, 0.9388, 0.01864, 0.9597, 0.01864, 0.5403, 1.216, 0.9388, 1.216, 0.5612, 2.0, 0.5612, 2.0, 0.8411, 2.0, 0.9388, 1.191, 0.01864, 1.216, -0.01864, 2.0, -0.01864, 2.0, 0.01864, 0.01864, 1.04, 0.01864, 1.46, -0.01864, 1.439, -0.01864, 1.061, 1.554, 1.061, 1.554, 1.439, 1.0, 1.439, 1.0, 1.061, 1.579, 0.01864, 1.0, 0.01864, 1.0, -0.01864, 1.554, -0.01864, 1.691, 1.04, 1.691, 1.46, 2.0, 1.46, 2.0, 1.04, -0.01864, 1.061, -0.01864, 1.439, 0.01864, 1.46, 0.01864, 1.04, 1.716, 1.439, 1.716, 1.061, 2.0, 1.061, 2.0, 1.439, 1.691, 0.01864, 1.716, -0.01864, 2.0, -0.01864, 2.0, 0.01864, -0.01864, 0.5612, -0.01864, 0.9388, 0.01864, 0.9597, 0.01864, 0.5403, 2.0, 0.01864, 2.0, -0.01864, 1.716, -0.01864, 1.691, 0.01864, 1.0, 0.9388, 1.0, 0.5612, 1.054, 0.5612, 1.054, 0.9388, 1.0, 1.04, 1.0, 1.46, 1.579, 1.46, 1.579, 1.04, 1.0, -0.01864, 1.0, 0.01864, 1.079, 0.01864, 1.054, -0.01864, 1.0, -0.01864, 1.0, 0.01864, 1.579, 0.01864, 1.554, -0.01864, 0.01864, 0.5403, 0.01864, 0.9597, -0.01864, 0.9388, -0.01864, 0.8411, -0.01864, 0.5612, 0.01864, 1.04, 0.01864, 1.46, -0.01864, 1.439, -0.01864, 1.061, 1.0, 0.5403, 1.0, 0.9597, 1.079, 0.9597, 1.079, 0.5403, 2.0, 0.01864, 2.0, -0.01864, 1.216, -0.01864, 1.191, 0.01864, 0.01864, 1.54, 0.01864, 1.96, -0.01864, 1.939, -0.01864, 1.561, 0.05447, -0.01864, 0.07865, 0.01864, 0.0, 0.01864, 0.0, -0.01864, 0.1914, 1.54, 0.1914, 1.96, 1.0, 1.96, 1.0, 1.54, -0.01864, 1.561, -0.01864, 1.939, 0.01864, 1.96, 0.01864, 1.54, 0.2155, 1.939, 0.2155, 1.561, 1.0, 1.561, 1.0, 1.841, 1.0, 1.939, 0.1914, 0.01864, 0.2155, -0.01864, 1.0, -0.01864, 1.0, 0.01864, 0.01864, 2.04, 0.01864, 2.46, -0.01864, 2.439, -0.01864, 2.061, 0.5545, 2.061, 0.5545, 2.439, 0.0, 2.439, 0.0, 2.061, 0.5786, 0.01864, 0.0, 0.01864, 0.0, -0.01864, 0.5545, -0.01864, 0.6914, 2.04, 0.6914, 2.46, 1.0, 2.46, 1.0, 2.04, -0.01864, 2.061, -0.01864, 2.439, 0.01864, 2.46, 0.01864, 2.04, 0.7155, 2.439, 0.7155, 2.061, 1.0, 2.061, 1.0, 2.439, 0.6914, 0.01864, 0.7155, -0.01864, 1.0, -0.01864, 1.0, 0.01864, -0.01864, 1.561, -0.01864, 1.939, 0.01864, 1.96, 0.01864, 1.54, -0.01864, 2.061, -0.01864, 2.439, 0.01864, 2.46, 0.01864, 2.04, 1.0, 0.01864, 1.0, -0.01864, 0.7155, -0.01864, 0.6914, 0.01864, 0.0, 1.939, 0.0, 1.561, 0.05447, 1.561, 0.05447, 1.939, 0.0, 2.04, 0.0, 2.46, 0.5786, 2.46, 0.5786, 2.04, 0.0, -0.01864, 0.0, 0.01864, 0.07865, 0.01864, 0.05447, -0.01864, 0.0, -0.01864, 0.0, 0.01864, 0.5786, 0.01864, 0.5545, -0.01864, 0.01864, 1.54, 0.01864, 1.96, -0.01864, 1.939, -0.01864, 1.841, -0.01864, 1.561, 0.01864, 2.04, 0.01864, 2.46, -0.01864, 2.439, -0.01864, 2.061, 0.0, 1.54, 0.0, 1.96, 0.07865, 1.96, 0.07865, 1.54, 1.0, 0.01864, 1.0, -0.01864, 0.2155, -0.01864, 0.1914, 0.01864, 0.01864, 1.54, 0.01864, 1.96, -0.01864, 1.939, -0.01864, 1.561, -0.9455, -0.01864, -0.9214, 0.01864, -1.0, 0.01864, -1.0, -0.01864, -0.8086, 1.54, -0.8086, 1.96, 0.0, 1.96, 0.0, 1.54, -0.01864, 1.561, -0.01864, 1.939, 0.01864, 1.96, 0.01864, 1.54, -0.7845, 1.939, -0.7845, 1.561, 0.0, 1.561, 0.0, 1.841, 0.0, 1.939, -0.8086, 0.01864, -0.7845, -0.01864, 0.0, -0.01864, 0.0, 0.01864, 0.01864, 2.04, 0.01864, 2.46, -0.01864, 2.439, -0.01864, 2.061, -0.4455, 2.061, -0.4455, 2.439, -1.0, 2.439, -1.0, 2.061, -0.4214, 0.01864, -1.0, 0.01864, -1.0, -0.01864, -0.4455, -0.01864, -0.3086, 2.04, -0.3086, 2.46, 0.0, 2.46, 0.0, 2.04, -0.01864, 2.061, -0.01864, 2.439, 0.01864, 2.46, 0.01864, 2.04, -0.2845, 2.439, -0.2845, 2.061, 0.0, 2.061, 0.0, 2.439, -0.3086, 0.01864, -0.2845, -0.01864, 0.0, -0.01864, 0.0, 0.01864, -0.01864, 1.561, -0.01864, 1.939, 0.01864, 1.96, 0.01864, 1.54, -0.01864, 2.061, -0.01864, 2.439, 0.01864, 2.46, 0.01864, 2.04, 0.0, 0.01864, 0.0, -0.01864, -0.2845, -0.01864, -0.3086, 0.01864, -1.0, 1.939, -1.0, 1.561, -0.9455, 1.561, -0.9455, 1.939, -1.0, 2.04, -1.0, 2.46, -0.4214, 2.46, -0.4214, 2.04, -1.0, -0.01864, -1.0, 0.01864, -0.9214, 0.01864, -0.9455, -0.01864, -1.0, -0.01864, -1.0, 0.01864, -0.4214, 0.01864, -0.4455, -0.01864, 0.01864, 1.54, 0.01864, 1.96, -0.01864, 1.939, -0.01864, 1.841, -0.01864, 1.561, -1.0, 1.54, -1.0, 1.96, -0.9214, 1.96, -0.9214, 1.54, 0.0, 0.01864, 0.0, -0.01864, -0.7845, -0.01864, -0.8086, 0.01864, 0.01864, 1.54, 0.01864, 1.96, -0.01864, 1.939, -0.01864, 1.561, 1.054, -0.01864, 1.079, 0.01864, 1.0, 0.01864, 1.0, -0.01864, 1.191, 1.54, 1.191, 1.96, 2.0, 1.96, 2.0, 1.54, -0.01864, 1.561, -0.01864, 1.939, 0.01864, 1.96, 0.01864, 1.54, 1.216, 1.939, 1.216, 1.561, 2.0, 1.561, 2.0, 1.841, 2.0, 1.939, 1.191, 0.01864, 1.216, -0.01864, 2.0, -0.01864, 2.0, 0.01864, 0.01864, 2.04, 0.01864, 2.46, -0.01864, 2.439, -0.01864, 2.061, 1.554, 2.061, 1.554, 2.439, 1.0, 2.439, 1.0, 2.061, 1.579, 0.01864, 1.0, 0.01864, 1.0, -0.01864, 1.554, -0.01864, 1.691, 2.04, 1.691, 2.46, 2.0, 2.46, 2.0, 2.04, -0.01864, 2.061, -0.01864, 2.439, 0.01864, 2.46, 0.01864, 2.04, 1.716, 2.439, 1.716, 2.061, 2.0, 2.061, 2.0, 2.439, 1.691, 0.01864, 1.716, -0.01864, 2.0, -0.01864, 2.0, 0.01864, -0.01864, 1.561, -0.01864, 1.939, 0.01864, 1.96, 0.01864, 1.54, 2.0, 0.01864, 2.0, -0.01864, 1.716, -0.01864, 1.691, 0.01864, 1.0, 1.939, 1.0, 1.561, 1.054, 1.561, 1.054, 1.939, 1.0, 2.04, 1.0, 2.46, 1.579, 2.46, 1.579, 2.04, 1.0, -0.01864, 1.0, 0.01864, 1.079, 0.01864, 1.054, -0.01864, 1.0, -0.01864, 1.0, 0.01864, 1.579, 0.01864, 1.554, -0.01864, 0.01864, 1.54, 0.01864, 1.96, -0.01864, 1.939, -0.01864, 1.841, -0.01864, 1.561, 0.01864, 2.04, 0.01864, 2.46, -0.01864, 2.439, -0.01864, 2.061, 1.0, 1.54, 1.0, 1.96, 1.079, 1.96, 1.079, 1.54, 2.0, 0.01864, 2.0, -0.01864, 1.216, -0.01864, 1.191, 0.01864, 0.01864, 2.54, 0.01864, 2.96, -0.01864, 2.939, -0.01864, 2.561, 0.05447, -0.01864, 0.07865, 0.01864, 0.0, 0.01864, 0.0, -0.01864, 0.1914, 2.54, 0.1914, 2.96, 1.0, 2.96, 1.0, 2.54, -0.01864, 2.561, -0.01864, 2.939, 0.01864, 2.96, 0.01864, 2.54, 0.2155, 2.939, 0.2155, 2.561, 1.0, 2.561, 1.0, 2.841, 1.0, 2.939, 0.1914, 0.01864, 0.2155, -0.01864, 1.0, -0.01864, 1.0, 0.01864, 0.01864, 3.04, 0.01864, 3.46, -0.01864, 3.439, -0.01864, 3.061, 0.5545, 3.061, 0.5545, 3.439, 0.0, 3.439, 0.0, 3.061, 0.5786, 0.01864, 0.0, 0.01864, 0.0, -0.01864, 0.5545, -0.01864, 0.6914, 3.04, 0.6914, 3.46, 1.0, 3.46, 1.0, 3.04, -0.01864, 3.061, -0.01864, 3.439, 0.01864, 3.46, 0.01864, 3.04, 0.7155, 3.439, 0.7155, 3.061, 1.0, 3.061, 1.0, 3.439, 0.6914, 0.01864, 0.7155, -0.01864, 1.0, -0.01864, 1.0, 0.01864, -0.01864, 2.561, -0.01864, 2.939, 0.01864, 2.96, 0.01864, 2.54, -0.01864, 3.061, -0.01864, 3.439, 0.01864, 3.46, 0.01864, 3.04, 1.0, 0.01864, 1.0, -0.01864, 0.7155, -0.01864, 0.6914, 0.01864, 0.0, 2.939, 0.0, 2.561, 0.05447, 2.561, 0.05447, 2.939, 0.0, 3.04, 0.0, 3.46, 0.5786, 3.46, 0.5786, 3.04, 0.0, -0.01864, 0.0, 0.01864, 0.07865, 0.01864, 0.05447, -0.01864, 0.0, -0.01864, 0.0, 0.01864, 0.5786, 0.01864, 0.5545, -0.01864, 0.01864, 2.54, 0.01864, 2.96, -0.01864, 2.939, -0.01864, 2.841, -0.01864, 2.561, 0.01864, 3.04, 0.01864, 3.46, -0.01864, 3.439, -0.01864, 3.061, 0.0, 2.54, 0.0, 2.96, 0.07865, 2.96, 0.07865, 2.54, 1.0, 0.01864, 1.0, -0.01864, 0.2155, -0.01864, 0.1914, 0.01864, 0.01864, 2.54, 0.01864, 2.96, -0.01864, 2.939, -0.01864, 2.561, -0.9455, -0.01864, -0.9214, 0.01864, -1.0, 0.01864, -1.0, -0.01864, -0.8086, 2.54, -0.8086, 2.96, 0.0, 2.96, 0.0, 2.54, -0.01864, 2.561, -0.01864, 2.939, 0.01864, 2.96, 0.01864, 2.54, -0.7845, 2.939, -0.7845, 2.561, 0.0, 2.561, 0.0, 2.841, 0.0, 2.939, -0.8086, 0.01864, -0.7845, -0.01864, 0.0, -0.01864, 0.0, 0.01864, 0.01864, 3.04, 0.01864, 3.46, -0.01864, 3.439, -0.01864, 3.061, -0.4455, 3.061, -0.4455, 3.439, -1.0, 3.439, -1.0, 3.061, -0.4214, 0.01864, -1.0, 0.01864, -1.0, -0.01864, -0.4455, -0.01864, -0.3086, 3.04, -0.3086, 3.46, 0.0, 3.46, 0.0, 3.04, -0.01864, 3.061, -0.01864, 3.439, 0.01864, 3.46, 0.01864, 3.04, -0.2845, 3.439, -0.2845, 3.061, 0.0, 3.061, 0.0, 3.439, -0.3086, 0.01864, -0.2845, -0.01864, 0.0, -0.01864, 0.0, 0.01864, -0.01864, 2.561, -0.01864, 2.939, 0.01864, 2.96, 0.01864, 2.54, -0.01864, 3.061, -0.01864, 3.439, 0.01864, 3.46, 0.01864, 3.04, 0.0, 0.01864, 0.0, -0.01864, -0.2845, -0.01864, -0.3086, 0.01864, -1.0, 2.939, -1.0, 2.561, -0.9455, 2.561, -0.9455, 2.939, -1.0, 3.04, -1.0, 3.46, -0.4214, 3.46, -0.4214, 3.04, -1.0, -0.01864, -1.0, 0.01864, -0.9214, 0.01864, -0.9455, -0.01864, -1.0, -0.01864, -1.0, 0.01864, -0.4214, 0.01864, -0.4455, -0.01864, 0.01864, 2.54, 0.01864, 2.96, -0.01864, 2.939, -0.01864, 2.841, -0.01864, 2.561, -1.0, 2.54, -1.0, 2.96, -0.9214, 2.96, -0.9214, 2.54, 0.0, 0.01864, 0.0, -0.01864, -0.7845, -0.01864, -0.8086, 0.01864, 0.01864, 2.54, 0.01864, 2.96, -0.01864, 2.939, -0.01864, 2.561, 1.054, -0.01864, 1.079, 0.01864, 1.0, 0.01864, 1.0, -0.01864, 1.191, 2.54, 1.191, 2.96, 2.0, 2.96, 2.0, 2.54, -0.01864, 2.561, -0.01864, 2.939, 0.01864, 2.96, 0.01864, 2.54, 1.216, 2.939, 1.216, 2.561, 2.0, 2.561, 2.0, 2.841, 2.0, 2.939, 1.191, 0.01864, 1.216, -0.01864, 2.0, -0.01864, 2.0, 0.01864, 0.01864, 3.04, 0.01864, 3.46, -0.01864, 3.439, -0.01864, 3.061, 1.554, 3.061, 1.554, 3.439, 1.0, 3.439, 1.0, 3.061, 1.579, 0.01864, 1.0, 0.01864, 1.0, -0.01864, 1.554, -0.01864, 1.691, 3.04, 1.691, 3.46, 2.0, 3.46, 2.0, 3.04, -0.01864, 3.061, -0.01864, 3.439, 0.01864, 3.46, 0.01864, 3.04, 1.716, 3.439, 1.716, 3.061, 2.0, 3.061, 2.0, 3.439, 1.691, 0.01864, 1.716, -0.01864, 2.0, -0.01864, 2.0, 0.01864, -0.01864, 2.561, -0.01864, 2.939, 0.01864, 2.96, 0.01864, 2.54, 2.0, 0.01864, 2.0, -0.01864, 1.716, -0.01864, 1.691, 0.01864, 1.0, 2.939, 1.0, 2.561, 1.054, 2.561, 1.054, 2.939, 1.0, 3.04, 1.0, 3.46, 1.579, 3.46, 1.579, 3.04, 1.0, -0.01864, 1.0, 0.01864, 1.079, 0.01864, 1.054, -0.01864, 1.0, -0.01864, 1.0, 0.01864, 1.579, 0.01864, 1.554, -0.01864, 0.01864, 2.54, 0.01864, 2.96, -0.01864, 2.939, -0.01864, 2.841, -0.01864, 2.561, 0.01864, 3.04, 0.01864, 3.46, -0.01864, 3.439, -0.01864, 3.061, 1.0, 2.54, 1.0, 2.96, 1.079, 2.96, 1.079, 2.54, 2.0, 0.01864, 2.0, -0.01864, 1.216, -0.01864, 1.191, 0.01864, 0.9814, 0.5403, 0.9814, 0.9597, 1.019, 0.9388, 1.019, 0.5612, -0.05447, 1.019, -0.07865, 0.9814, 8.941e-08, 0.9814, 5.96e-08, 1.019, -0.1914, 0.5403, -0.1914, 0.9597, -1.0, 0.9597, -1.0, 0.5403, 1.019, 0.5612, 1.019, 0.9388, 0.9814, 0.9597, 0.9814, 0.5403, -0.2155, 0.9388, -0.2155, 0.5612, -1.0, 0.5612, -1.0, 0.8411, -1.0, 0.9388, -0.1914, 0.9814, -0.2155, 1.019, -1.0, 1.019, -1.0, 0.9814, 0.9814, 1.04, 0.9814, 1.46, 1.019, 1.439, 1.019, 1.061, -0.5545, 1.061, -0.5545, 1.439, 5.96e-08, 1.439, 5.96e-08, 1.061, -0.5786, 0.9814, 8.941e-08, 0.9814, 5.96e-08, 1.019, -0.5545, 1.019, -0.6914, 1.04, -0.6914, 1.46, -1.0, 1.46, -1.0, 1.04, 1.019, 1.061, 1.019, 1.439, 0.9814, 1.46, 0.9814, 1.04, -0.7155, 1.439, -0.7155, 1.061, -1.0, 1.061, -1.0, 1.439, -0.6914, 0.9814, -0.7155, 1.019, -1.0, 1.019, -1.0, 0.9814, 1.019, 0.5612, 1.019, 0.9388, 0.9814, 0.9597, 0.9814, 0.5403, -1.0, 0.9814, -1.0, 1.019, -0.7155, 1.019, -0.6914, 0.9814, 5.96e-08, 0.9388, 5.96e-08, 0.5612, -0.05447, 0.5612, -0.05447, 0.9388, 8.941e-08, 1.04, 8.941e-08, 1.46, -0.5786, 1.46, -0.5786, 1.04, 5.96e-08, 1.019, 8.941e-08, 0.9814, -0.07865, 0.9814, -0.05447, 1.019, 5.96e-08, 1.019, 8.941e-08, 0.9814, -0.5786, 0.9814, -0.5545, 1.019, 0.9814, 0.5403, 0.9814, 0.9597, 1.019, 0.9388, 1.019, 0.8411, 1.019, 0.5612, 0.9814, 1.04, 0.9814, 1.46, 1.019, 1.439, 1.019, 1.061, 8.941e-08, 0.5403, 8.941e-08, 0.9597, -0.07865, 0.9597, -0.07865, 0.5403, -1.0, 0.9814, -1.0, 1.019, -0.2155, 1.019, -0.1914, 0.9814, 0.9814, 0.5403, 0.9814, 0.9597, 1.019, 0.9388, 1.019, 0.5612, 0.9455, 1.019, 0.9214, 0.9814, 1.0, 0.9814, 1.0, 1.019, 0.8086, 0.5403, 0.8086, 0.9597, 8.941e-08, 0.9597, 8.941e-08, 0.5403, 1.019, 0.5612, 1.019, 0.9388, 0.9814, 0.9597, 0.9814, 0.5403, 0.7845, 0.9388, 0.7845, 0.5612, 5.96e-08, 0.5612, 5.96e-08, 0.8411, 5.96e-08, 0.9388, 0.8086, 0.9814, 0.7845, 1.019, 5.96e-08, 1.019, 8.941e-08, 0.9814, 0.9814, 1.04, 0.9814, 1.46, 1.019, 1.439, 1.019, 1.061, 0.4455, 1.061, 0.4455, 1.439, 1.0, 1.439, 1.0, 1.061, 0.4214, 0.9814, 1.0, 0.9814, 1.0, 1.019, 0.4455, 1.019, 0.3086, 1.04, 0.3086, 1.46, 8.941e-08, 1.46, 8.941e-08, 1.04, 1.019, 1.061, 1.019, 1.439, 0.9814, 1.46, 0.9814, 1.04, 0.2845, 1.439, 0.2845, 1.061, 5.96e-08, 1.061, 5.96e-08, 1.439, 0.3086, 0.9814, 0.2845, 1.019, 5.96e-08, 1.019, 8.941e-08, 0.9814, 1.019, 0.5612, 1.019, 0.9388, 0.9814, 0.9597, 0.9814, 0.5403, 1.019, 1.061, 1.019, 1.439, 0.9814, 1.46, 0.9814, 1.04, 8.941e-08, 0.9814, 5.96e-08, 1.019, 0.2845, 1.019, 0.3086, 0.9814, 1.0, 0.9388, 1.0, 0.5612, 0.9455, 0.5612, 0.9455, 0.9388, 1.0, 1.04, 1.0, 1.46, 0.4214, 1.46, 0.4214, 1.04, 1.0, 1.019, 1.0, 0.9814, 0.9214, 0.9814, 0.9455, 1.019, 1.0, 1.019, 1.0, 0.9814, 0.4214, 0.9814, 0.4455, 1.019, 0.9814, 0.5403, 0.9814, 0.9597, 1.019, 0.9388, 1.019, 0.8411, 1.019, 0.5612, 0.9814, 1.04, 0.9814, 1.46, 1.019, 1.439, 1.019, 1.061, 1.0, 0.5403, 1.0, 0.9597, 0.9214, 0.9597, 0.9214, 0.5403, 8.941e-08, 0.9814, 5.96e-08, 1.019, 0.7845, 1.019, 0.8086, 0.9814, 0.9814, 0.5403, 0.9814, 0.9597, 1.019, 0.9388, 1.019, 0.5612, 1.946, 1.019, 1.921, 0.9814, 2.0, 0.9814, 2.0, 1.019, 1.809, 0.5403, 1.809, 0.9597, 1.0, 0.9597, 1.0, 0.5403, 1.019, 0.5612, 1.019, 0.9388, 0.9814, 0.9597, 0.9814, 0.5403, 1.784, 0.9388, 1.784, 0.5612, 1.0, 0.5612, 1.0, 0.8411, 1.0, 0.9388, 1.809, 0.9814, 1.784, 1.019, 1.0, 1.019, 1.0, 0.9814, 0.9814, 1.04, 0.9814, 1.46, 1.019, 1.439, 1.019, 1.061, 1.446, 1.061, 1.446, 1.439, 2.0, 1.439, 2.0, 1.061, 1.421, 0.9814, 2.0, 0.9814, 2.0, 1.019, 1.446, 1.019, 1.309, 1.04, 1.309, 1.46, 1.0, 1.46, 1.0, 1.04, 1.019, 1.061, 1.019, 1.439, 0.9814, 1.46, 0.9814, 1.04, 1.284, 1.439, 1.284, 1.061, 1.0, 1.061, 1.0, 1.439, 1.309, 0.9814, 1.284, 1.019, 1.0, 1.019, 1.0, 0.9814, 1.019, 0.5612, 1.019, 0.9388, 0.9814, 0.9597, 0.9814, 0.5403, 1.019, 1.061, 1.019, 1.439, 0.9814, 1.46, 0.9814, 1.04, 1.0, 0.9814, 1.0, 1.019, 1.284, 1.019, 1.309, 0.9814, 2.0, 0.9388, 2.0, 0.5612, 1.946, 0.5612, 1.946, 0.9388, 2.0, 1.04, 2.0, 1.46, 1.421, 1.46, 1.421, 1.04, 2.0, 1.019, 2.0, 0.9814, 1.921, 0.9814, 1.946, 1.019, 2.0, 1.019, 2.0, 0.9814, 1.421, 0.9814, 1.446, 1.019, 0.9814, 0.5403, 0.9814, 0.9597, 1.019, 0.9388, 1.019, 0.8411, 1.019, 0.5612, 2.0, 0.5403, 2.0, 0.9597, 1.921, 0.9597, 1.921, 0.5403, 1.0, 0.9814, 1.0, 1.019, 1.784, 1.019, 1.809, 0.9814, 0.9814, 1.54, 0.9814, 1.96, 1.019, 1.939, 1.019, 1.561, 0.9455, 1.019, 0.9214, 0.9814, 1.0, 0.9814, 1.0, 1.019, 0.8086, 1.54, 0.8086, 1.96, 8.941e-08, 1.96, 8.941e-08, 1.54, 1.019, 1.561, 1.019, 1.939, 0.9814, 1.96, 0.9814, 1.54, 0.7845, 1.939, 0.7845, 1.561, 5.96e-08, 1.561, 5.96e-08, 1.841, 5.96e-08, 1.939, 0.8086, 0.9814, 0.7845, 1.019, 5.96e-08, 1.019, 8.941e-08, 0.9814, 0.9814, 2.04, 0.9814, 2.46, 1.019, 2.439, 1.019, 2.061, 0.4455, 2.061, 0.4455, 2.439, 1.0, 2.439, 1.0, 2.061, 0.4214, 0.9814, 1.0, 0.9814, 1.0, 1.019, 0.4455, 1.019, 0.3086, 2.04, 0.3086, 2.46, 8.941e-08, 2.46, 8.941e-08, 2.04, 1.019, 2.061, 1.019, 2.439, 0.9814, 2.46, 0.9814, 2.04, 0.2845, 2.439, 0.2845, 2.061, 5.96e-08, 2.061, 5.96e-08, 2.439, 0.3086, 0.9814, 0.2845, 1.019, 5.96e-08, 1.019, 8.941e-08, 0.9814, 1.019, 1.561, 1.019, 1.939, 0.9814, 1.96, 0.9814, 1.54, 1.019, 2.061, 1.019, 2.439, 0.9814, 2.46, 0.9814, 2.04, 8.941e-08, 0.9814, 5.96e-08, 1.019, 0.2845, 1.019, 0.3086, 0.9814, 1.0, 1.939, 1.0, 1.561, 0.9455, 1.561, 0.9455, 1.939, 1.0, 2.04, 1.0, 2.46, 0.4214, 2.46, 0.4214, 2.04, 1.0, 1.019, 1.0, 0.9814, 0.9214, 0.9814, 0.9455, 1.019, 1.0, 1.019, 1.0, 0.9814, 0.4214, 0.9814, 0.4455, 1.019, 0.9814, 1.54, 0.9814, 1.96, 1.019, 1.939, 1.019, 1.841, 1.019, 1.561, 0.9814, 2.04, 0.9814, 2.46, 1.019, 2.439, 1.019, 2.061, 1.0, 1.54, 1.0, 1.96, 0.9214, 1.96, 0.9214, 1.54, 8.941e-08, 0.9814, 5.96e-08, 1.019, 0.7845, 1.019, 0.8086, 0.9814, 0.9814, 1.54, 0.9814, 1.96, 1.019, 1.939, 1.019, 1.561, 1.946, 1.019, 1.921, 0.9814, 2.0, 0.9814, 2.0, 1.019, 1.809, 1.54, 1.809, 1.96, 1.0, 1.96, 1.0, 1.54, 1.019, 1.561, 1.019, 1.939, 0.9814, 1.96, 0.9814, 1.54, 1.784, 1.939, 1.784, 1.561, 1.0, 1.561, 1.0, 1.841, 1.0, 1.939, 1.809, 0.9814, 1.784, 1.019, 1.0, 1.019, 1.0, 0.9814, 0.9814, 2.04, 0.9814, 2.46, 1.019, 2.439, 1.019, 2.061, 1.446, 2.061, 1.446, 2.439, 2.0, 2.439, 2.0, 2.061, 1.421, 0.9814, 2.0, 0.9814, 2.0, 1.019, 1.446, 1.019, 1.309, 2.04, 1.309, 2.46, 1.0, 2.46, 1.0, 2.04, 1.019, 2.061, 1.019, 2.439, 0.9814, 2.46, 0.9814, 2.04, 1.284, 2.439, 1.284, 2.061, 1.0, 2.061, 1.0, 2.439, 1.309, 0.9814, 1.284, 1.019, 1.0, 1.019, 1.0, 0.9814, 1.019, 1.561, 1.019, 1.939, 0.9814, 1.96, 0.9814, 1.54, 1.019, 2.061, 1.019, 2.439, 0.9814, 2.46, 0.9814, 2.04, 1.0, 0.9814, 1.0, 1.019, 1.284, 1.019, 1.309, 0.9814, 2.0, 1.939, 2.0, 1.561, 1.946, 1.561, 1.946, 1.939, 2.0, 2.04, 2.0, 2.46, 1.421, 2.46, 1.421, 2.04, 2.0, 1.019, 2.0, 0.9814, 1.921, 0.9814, 1.946, 1.019, 2.0, 1.019, 2.0, 0.9814, 1.421, 0.9814, 1.446, 1.019, 0.9814, 1.54, 0.9814, 1.96, 1.019, 1.939, 1.019, 1.841, 1.019, 1.561, 2.0, 1.54, 2.0, 1.96, 1.921, 1.96, 1.921, 1.54, 1.0, 0.9814, 1.0, 1.019, 1.784, 1.019, 1.809, 0.9814, 0.9814, 1.54, 0.9814, 1.96, 1.019, 1.939, 1.019, 1.561, -0.05447, 1.019, -0.07865, 0.9814, 8.941e-08, 0.9814, 5.96e-08, 1.019, -0.1914, 1.54, -0.1914, 1.96, -1.0, 1.96, -1.0, 1.54, 1.019, 1.561, 1.019, 1.939, 0.9814, 1.96, 0.9814, 1.54, -0.2155, 1.939, -0.2155, 1.561, -1.0, 1.561, -1.0, 1.841, -1.0, 1.939, -0.1914, 0.9814, -0.2155, 1.019, -1.0, 1.019, -1.0, 0.9814, 0.9814, 2.04, 0.9814, 2.46, 1.019, 2.439, 1.019, 2.061, -0.5545, 2.061, -0.5545, 2.439, 5.96e-08, 2.439, 5.96e-08, 2.061, -0.5786, 0.9814, 8.941e-08, 0.9814, 5.96e-08, 1.019, -0.5545, 1.019, -0.6914, 2.04, -0.6914, 2.46, -1.0, 2.46, -1.0, 2.04, 1.019, 2.061, 1.019, 2.439, 0.9814, 2.46, 0.9814, 2.04, -0.7155, 2.439, -0.7155, 2.061, -1.0, 2.061, -1.0, 2.439, -0.6914, 0.9814, -0.7155, 1.019, -1.0, 1.019, -1.0, 0.9814, 1.019, 1.561, 1.019, 1.939, 0.9814, 1.96, 0.9814, 1.54, -1.0, 0.9814, -1.0, 1.019, -0.7155, 1.019, -0.6914, 0.9814, 5.96e-08, 1.939, 5.96e-08, 1.561, -0.05447, 1.561, -0.05447, 1.939, 8.941e-08, 2.04, 8.941e-08, 2.46, -0.5786, 2.46, -0.5786, 2.04, 5.96e-08, 1.019, 8.941e-08, 0.9814, -0.07865, 0.9814, -0.05447, 1.019, 5.96e-08, 1.019, 8.941e-08, 0.9814, -0.5786, 0.9814, -0.5545, 1.019, 0.9814, 1.54, 0.9814, 1.96, 1.019, 1.939, 1.019, 1.841, 1.019, 1.561, 0.9814, 2.04, 0.9814, 2.46, 1.019, 2.439, 1.019, 2.061, 8.941e-08, 1.54, 8.941e-08, 1.96, -0.07865, 1.96, -0.07865, 1.54, -1.0, 0.9814, -1.0, 1.019, -0.2155, 1.019, -0.1914, 0.9814, 0.9814, 2.54, 0.9814, 2.96, 1.019, 2.939, 1.019, 2.561, 0.9455, 1.019, 0.9214, 0.9814, 1.0, 0.9814, 1.0, 1.019, 0.8086, 2.54, 0.8086, 2.96, 8.941e-08, 2.96, 8.941e-08, 2.54, 1.019, 2.561, 1.019, 2.939, 0.9814, 2.96, 0.9814, 2.54, 0.7845, 2.939, 0.7845, 2.561, 5.96e-08, 2.561, 5.96e-08, 2.841, 5.96e-08, 2.939, 0.8086, 0.9814, 0.7845, 1.019, 5.96e-08, 1.019, 8.941e-08, 0.9814, 0.9814, 3.04, 0.9814, 3.46, 1.019, 3.439, 1.019, 3.061, 0.4455, 3.061, 0.4455, 3.439, 1.0, 3.439, 1.0, 3.061, 0.4214, 0.9814, 1.0, 0.9814, 1.0, 1.019, 0.4455, 1.019, 0.3086, 3.04, 0.3086, 3.46, 8.941e-08, 3.46, 8.941e-08, 3.04, 1.019, 3.061, 1.019, 3.439, 0.9814, 3.46, 0.9814, 3.04, 0.2845, 3.439, 0.2845, 3.061, 5.96e-08, 3.061, 5.96e-08, 3.439, 0.3086, 0.9814, 0.2845, 1.019, 5.96e-08, 1.019, 8.941e-08, 0.9814, 1.019, 2.561, 1.019, 2.939, 0.9814, 2.96, 0.9814, 2.54, 1.019, 3.061, 1.019, 3.439, 0.9814, 3.46, 0.9814, 3.04, 8.941e-08, 0.9814, 5.96e-08, 1.019, 0.2845, 1.019, 0.3086, 0.9814, 1.0, 2.939, 1.0, 2.561, 0.9455, 2.561, 0.9455, 2.939, 1.0, 3.04, 1.0, 3.46, 0.4214, 3.46, 0.4214, 3.04, 1.0, 1.019, 1.0, 0.9814, 0.9214, 0.9814, 0.9455, 1.019, 1.0, 1.019, 1.0, 0.9814, 0.4214, 0.9814, 0.4455, 1.019, 0.9814, 2.54, 0.9814, 2.96, 1.019, 2.939, 1.019, 2.841, 1.019, 2.561, 0.9814, 3.04, 0.9814, 3.46, 1.019, 3.439, 1.019, 3.061, 1.0, 2.54, 1.0, 2.96, 0.9214, 2.96, 0.9214, 2.54, 8.941e-08, 0.9814, 5.96e-08, 1.019, 0.7845, 1.019, 0.8086, 0.9814, 0.9814, 2.54, 0.9814, 2.96, 1.019, 2.939, 1.019, 2.561, 1.946, 1.019, 1.921, 0.9814, 2.0, 0.9814, 2.0, 1.019, 1.809, 2.54, 1.809, 2.96, 1.0, 2.96, 1.0, 2.54, 1.019, 2.561, 1.019, 2.939, 0.9814, 2.96, 0.9814, 2.54, 1.784, 2.939, 1.784, 2.561, 1.0, 2.561, 1.0, 2.841, 1.0, 2.939, 1.809, 0.9814, 1.784, 1.019, 1.0, 1.019, 1.0, 0.9814, 0.9814, 3.04, 0.9814, 3.46, 1.019, 3.439, 1.019, 3.061, 1.446, 3.061, 1.446, 3.439, 2.0, 3.439, 2.0, 3.061, 1.421, 0.9814, 2.0, 0.9814, 2.0, 1.019, 1.446, 1.019, 1.309, 3.04, 1.309, 3.46, 1.0, 3.46, 1.0, 3.04, 1.019, 3.061, 1.019, 3.439, 0.9814, 3.46, 0.9814, 3.04, 1.284, 3.439, 1.284, 3.061, 1.0, 3.061, 1.0, 3.439, 1.309, 0.9814, 1.284, 1.019, 1.0, 1.019, 1.0, 0.9814, 1.019, 2.561, 1.019, 2.939, 0.9814, 2.96, 0.9814, 2.54, 1.019, 3.061, 1.019, 3.439, 0.9814, 3.46, 0.9814, 3.04, 1.0, 0.9814, 1.0, 1.019, 1.284, 1.019, 1.309, 0.9814, 2.0, 2.939, 2.0, 2.561, 1.946, 2.561, 1.946, 2.939, 2.0, 3.04, 2.0, 3.46, 1.421, 3.46, 1.421, 3.04, 2.0, 1.019, 2.0, 0.9814, 1.921, 0.9814, 1.946, 1.019, 2.0, 1.019, 2.0, 0.9814, 1.421, 0.9814, 1.446, 1.019, 0.9814, 2.54, 0.9814, 2.96, 1.019, 2.939, 1.019, 2.841, 1.019, 2.561, 2.0, 2.54, 2.0, 2.96, 1.921, 2.96, 1.921, 2.54, 1.0, 0.9814, 1.0, 1.019, 1.784, 1.019, 1.809, 0.9814, 0.9814, 2.54, 0.9814, 2.96, 1.019, 2.939, 1.019, 2.561, -0.05447, 1.019, -0.07865, 0.9814, 8.941e-08, 0.9814, 5.96e-08, 1.019, -0.1914, 2.54, -0.1914, 2.96, -1.0, 2.96, -1.0, 2.54, 1.019, 2.561, 1.019, 2.939, 0.9814, 2.96, 0.9814, 2.54, -0.2155, 2.939, -0.2155, 2.561, -1.0, 2.561, -1.0, 2.841, -1.0, 2.939, -0.1914, 0.9814, -0.2155, 1.019, -1.0, 1.019, -1.0, 0.9814, 0.9814, 3.04, 0.9814, 3.46, 1.019, 3.439, 1.019, 3.061, -0.5545, 3.061, -0.5545, 3.439, 5.96e-08, 3.439, 5.96e-08, 3.061, -0.5786, 0.9814, 8.941e-08, 0.9814, 5.96e-08, 1.019, -0.5545, 1.019, -0.6914, 3.04, -0.6914, 3.46, -1.0, 3.46, -1.0, 3.04, 1.019, 3.061, 1.019, 3.439, 0.9814, 3.46, 0.9814, 3.04, -0.7155, 3.439, -0.7155, 3.061, -1.0, 3.061, -1.0, 3.439, -0.6914, 0.9814, -0.7155, 1.019, -1.0, 1.019, -1.0, 0.9814, 1.019, 2.561, 1.019, 2.939, 0.9814, 2.96, 0.9814, 2.54, -1.0, 0.9814, -1.0, 1.019, -0.7155, 1.019, -0.6914, 0.9814, 5.96e-08, 2.939, 5.96e-08, 2.561, -0.05447, 2.561, -0.05447, 2.939, 8.941e-08, 3.04, 8.941e-08, 3.46, -0.5786, 3.46, -0.5786, 3.04, 5.96e-08, 1.019, 8.941e-08, 0.9814, -0.07865, 0.9814, -0.05447, 1.019, 5.96e-08, 1.019, 8.941e-08, 0.9814, -0.5786, 0.9814, -0.5545, 1.019, 0.9814, 2.54, 0.9814, 2.96, 1.019, 2.939, 1.019, 2.841, 1.019, 2.561, 0.9814, 3.04, 0.9814, 3.46, 1.019, 3.439, 1.019, 3.061, 8.941e-08, 2.54, 8.941e-08, 2.96, -0.07865, 2.96, -0.07865, 2.54, -1.0, 0.9814, -1.0, 1.019, -0.2155, 1.019, -0.1914, 0.9814, 1.981, 0.5403, 1.981, 0.9597, 2.019, 0.9388, 2.019, 0.5612, 2.019, 0.05447, 1.981, 0.07865, 1.981, 0.0, 2.019, 0.0, 0.1914, 0.5403, 0.1914, 0.9597, 1.0, 0.9597, 1.0, 0.5403, 2.019, 0.5612, 2.019, 0.9388, 1.981, 0.9597, 1.981, 0.5403, 0.2155, 0.9388, 0.2155, 0.5612, 1.0, 0.5612, 1.0, 0.8411, 1.0, 0.9388, 1.981, 0.1914, 2.019, 0.2155, 2.019, 1.0, 1.981, 1.0, 1.981, 1.04, 1.981, 1.46, 2.019, 1.439, 2.019, 1.061, 0.5545, 1.061, 0.5545, 1.439, 0.0, 1.439, 0.0, 1.061, 1.981, 0.5786, 1.981, 0.0, 2.019, 0.0, 2.019, 0.5545, 0.6914, 1.04, 0.6914, 1.46, 1.0, 1.46, 1.0, 1.04, 2.019, 1.061, 2.019, 1.439, 1.981, 1.46, 1.981, 1.04, 0.7155, 1.439, 0.7155, 1.061, 1.0, 1.061, 1.0, 1.439, 1.981, 0.6914, 2.019, 0.7155, 2.019, 1.0, 1.981, 1.0, 2.019, 0.5612, 2.019, 0.9388, 1.981, 0.9597, 1.981, 0.5403, 2.019, 1.061, 2.019, 1.439, 1.981, 1.46, 1.981, 1.04, 1.981, 1.0, 2.019, 1.0, 2.019, 0.7155, 1.981, 0.6914, 0.0, 0.9388, 0.0, 0.5612, 0.05447, 0.5612, 0.05447, 0.9388, 0.0, 1.04, 0.0, 1.46, 0.5786, 1.46, 0.5786, 1.04, 2.019, 0.0, 1.981, 0.0, 1.981, 0.07865, 2.019, 0.05447, 2.019, 0.0, 1.981, 0.0, 1.981, 0.5786, 2.019, 0.5545, 1.981, 0.5403, 1.981, 0.9597, 2.019, 0.9388, 2.019, 0.8411, 2.019, 0.5612, 1.981, 1.04, 1.981, 1.46, 2.019, 1.439, 2.019, 1.061, 0.0, 0.5403, 0.0, 0.9597, 0.07865, 0.9597, 0.07865, 0.5403, 1.981, 1.0, 2.019, 1.0, 2.019, 0.2155, 1.981, 0.1914, 1.981, 1.54, 1.981, 1.96, 2.019, 1.939, 2.019, 1.561, 2.019, 0.05447, 1.981, 0.07865, 1.981, 0.0, 2.019, 0.0, 0.1914, 1.54, 0.1914, 1.96, 1.0, 1.96, 1.0, 1.54, 2.019, 1.561, 2.019, 1.939, 1.981, 1.96, 1.981, 1.54, 0.2155, 1.939, 0.2155, 1.561, 1.0, 1.561, 1.0, 1.841, 1.0, 1.939, 1.981, 0.1914, 2.019, 0.2155, 2.019, 1.0, 1.981, 1.0, 1.981, 2.04, 1.981, 2.46, 2.019, 2.439, 2.019, 2.061, 0.5545, 2.061, 0.5545, 2.439, 0.0, 2.439, 0.0, 2.061, 1.981, 0.5786, 1.981, 0.0, 2.019, 0.0, 2.019, 0.5545, 0.6914, 2.04, 0.6914, 2.46, 1.0, 2.46, 1.0, 2.04, 2.019, 2.061, 2.019, 2.439, 1.981, 2.46, 1.981, 2.04, 0.7155, 2.439, 0.7155, 2.061, 1.0, 2.061, 1.0, 2.439, 1.981, 0.6914, 2.019, 0.7155, 2.019, 1.0, 1.981, 1.0, 2.019, 1.561, 2.019, 1.939, 1.981, 1.96, 1.981, 1.54, 2.019, 2.061, 2.019, 2.439, 1.981, 2.46, 1.981, 2.04, 1.981, 1.0, 2.019, 1.0, 2.019, 0.7155, 1.981, 0.6914, 0.0, 1.939, 0.0, 1.561, 0.05447, 1.561, 0.05447, 1.939, 0.0, 2.04, 0.0, 2.46, 0.5786, 2.46, 0.5786, 2.04, 2.019, 0.0, 1.981, 0.0, 1.981, 0.07865, 2.019, 0.05447, 2.019, 0.0, 1.981, 0.0, 1.981, 0.5786, 2.019, 0.5545, 1.981, 1.54, 1.981, 1.96, 2.019, 1.939, 2.019, 1.841, 2.019, 1.561, 1.981, 2.04, 1.981, 2.46, 2.019, 2.439, 2.019, 2.061, 0.0, 1.54, 0.0, 1.96, 0.07865, 1.96, 0.07865, 1.54, 1.981, 1.0, 2.019, 1.0, 2.019, 0.2155, 1.981, 0.1914, 1.981, 2.54, 1.981, 2.96, 2.019, 2.939, 2.019, 2.561, 2.019, 0.05447, 1.981, 0.07865, 1.981, 0.0, 2.019, 0.0, 0.1914, 2.54, 0.1914, 2.96, 1.0, 2.96, 1.0, 2.54, 2.019, 2.561, 2.019, 2.939, 1.981, 2.96, 1.981, 2.54, 0.2155, 2.939, 0.2155, 2.561, 1.0, 2.561, 1.0, 2.841, 1.0, 2.939, 1.981, 0.1914, 2.019, 0.2155, 2.019, 1.0, 1.981, 1.0, 1.981, 3.04, 1.981, 3.46, 2.019, 3.439, 2.019, 3.061, 0.5545, 3.061, 0.5545, 3.439, 0.0, 3.439, 0.0, 3.061, 1.981, 0.5786, 1.981, 0.0, 2.019, 0.0, 2.019, 0.5545, 0.6914, 3.04, 0.6914, 3.46, 1.0, 3.46, 1.0, 3.04, 2.019, 3.061, 2.019, 3.439, 1.981, 3.46, 1.981, 3.04, 0.7155, 3.439, 0.7155, 3.061, 1.0, 3.061, 1.0, 3.439, 1.981, 0.6914, 2.019, 0.7155, 2.019, 1.0, 1.981, 1.0, 2.019, 2.561, 2.019, 2.939, 1.981, 2.96, 1.981, 2.54, 2.019, 3.061, 2.019, 3.439, 1.981, 3.46, 1.981, 3.04, 1.981, 1.0, 2.019, 1.0, 2.019, 0.7155, 1.981, 0.6914, 0.0, 2.939, 0.0, 2.561, 0.05447, 2.561, 0.05447, 2.939, 0.0, 3.04, 0.0, 3.46, 0.5786, 3.46, 0.5786, 3.04, 2.019, 0.0, 1.981, 0.0, 1.981, 0.07865, 2.019, 0.05447, 2.019, 0.0, 1.981, 0.0, 1.981, 0.5786, 2.019, 0.5545, 1.981, 2.54, 1.981, 2.96, 2.019, 2.939, 2.019, 2.841, 2.019, 2.561, 1.981, 3.04, 1.981, 3.46, 2.019, 3.439, 2.019, 3.061, 0.0, 2.54, 0.0, 2.96, 0.07865, 2.96, 0.07865, 2.54, 1.981, 1.0, 2.019, 1.0, 2.019, 0.2155, 1.981, 0.1914])
me_plane_046.materials.append(mat_material_002)
me_plane_046.update()

# ---- objects
ob_plane_043 = bpy.data.objects.new('Plane.043', me_plane_043)
ob_plane_046 = bpy.data.objects.new('Plane.046', me_plane_046)

# ---- transforms, parenting, visibility, modifiers, constraints
ob_plane_043.location = (0.0, 0.0, 0.0)
ob_plane_043.scale = (1.0, 0.9886, 1.0)
ob_plane_046.location = (0.0, 0.0, 0.0)
ob_plane_046.scale = (1.0, 0.9886, 1.0)

# ---- collection membership
col_collection.objects.link(ob_plane_043)
col_collection.objects.link(ob_plane_046)

# ---- scene / render settings (as saved in the file)
scene.frame_start = 1; scene.frame_end = 36; scene.frame_set(1)
scene.render.engine = 'BLENDER_EEVEE_NEXT'
scene.cycles.use_denoising = False
scene.cycles.samples = 128
scene.cycles.sampling_pattern = 'TABULATED_SOBOL'
scene.cycles.use_adaptive_sampling = False
scene.cycles.use_light_tree = False
scene.view_settings.view_transform = 'Filmic'
bpy.context.view_layer.update()

# ---- added for rendering (the .blend has no active camera and no usable light): camera, sun
cam_auto = bpy.data.cameras.new('AutoCamera')
cam_auto.lens = 50.0
cam_auto.sensor_width = 36.0
cam_auto.clip_end = 1000.0
ob_auto_camera = bpy.data.objects.new('AutoCamera', cam_auto)
scene.collection.objects.link(ob_auto_camera)
ob_auto_camera.location = (4.03691, -4.84429, 4.70944)
ob_auto_camera.rotation_euler = (1.09748, -7.21219e-08, 0.694738)
scene.camera = ob_auto_camera
light_auto_sun = bpy.data.lights.new('AutoSun', 'SUN')
light_auto_sun.energy = 3.0
light_auto_sun.angle = 0.0523599
ob_auto_sun = bpy.data.objects.new('AutoSun', light_auto_sun)
scene.collection.objects.link(ob_auto_sun)
ob_auto_sun.rotation_euler = (0.872665, 0.174533, 0.523599)
bpy.context.view_layer.update()
